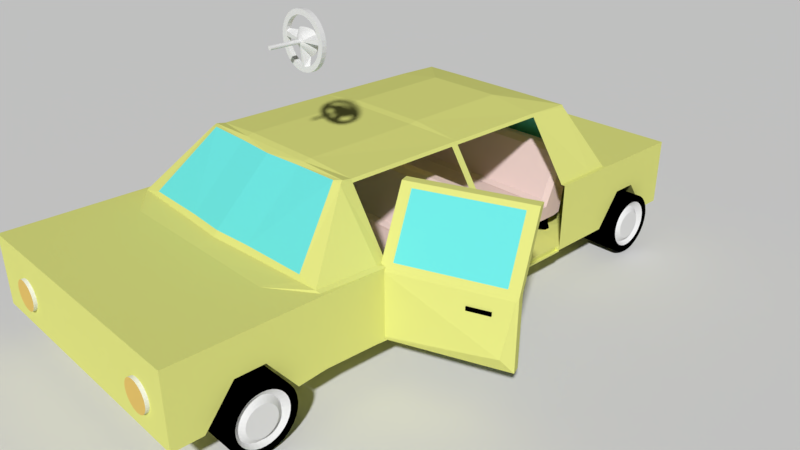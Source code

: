 # Source: simpleCar00.blend  (saved by Blender 2.79.0; exported with 4.5.12 LTS)
import bpy
from mathutils import Matrix  # noqa: F401  (used for matrix-valued properties, if any)

bpy.ops.wm.read_factory_settings(use_empty=True)
scene = bpy.context.scene
scene.name = 'Scene'

# ---- collections
col_collection_1 = bpy.data.collections.new('Collection 1'); scene.collection.children.link(col_collection_1)

# ---- materials (node trees are filled in below, after node groups)
mat_material_003 = bpy.data.materials.new('Material.003')
mat_material_003.alpha_threshold = 0.0
mat_material_003.use_transparent_shadow = False
mat_material_003.diffuse_color = (0.0, 0.0, 0.0, 1.0)
mat_material_003.roughness = 0.5
mat_hubcap = bpy.data.materials.new('hubcap')
mat_hubcap.alpha_threshold = 0.0
mat_hubcap.use_transparent_shadow = False
mat_hubcap.roughness = 0.5
mat_material = bpy.data.materials.new('Material')
mat_material.alpha_threshold = 0.0
mat_material.use_transparent_shadow = False
mat_material.diffuse_color = (0.8, 0.5547, 0.153, 1.0)
mat_material.roughness = 0.5
mat_material.specular_intensity = 0.0
mat_material_001 = bpy.data.materials.new('Material.001')
mat_material_001.alpha_threshold = 0.0
mat_material_001.use_transparent_shadow = False
mat_material_001.roughness = 0.5
mat_gawdyseating = bpy.data.materials.new('gawdySeating')
mat_gawdyseating.alpha_threshold = 0.0
mat_gawdyseating.use_transparent_shadow = False
mat_gawdyseating.diffuse_color = (0.8, 0.6183, 0.5986, 1.0)
mat_gawdyseating.roughness = 0.5
mat_gawdyseating.specular_intensity = 0.0
mat_seatingfeet = bpy.data.materials.new('seatingFeet')
mat_seatingfeet.alpha_threshold = 0.0
mat_seatingfeet.use_transparent_shadow = False
mat_seatingfeet.diffuse_color = (0.0, 0.0, 0.0, 1.0)
mat_seatingfeet.roughness = 0.5
mat_seatingfeet.specular_intensity = 0.0
mat_doorhandle = bpy.data.materials.new('doorHandle')
mat_doorhandle.alpha_threshold = 0.0
mat_doorhandle.use_transparent_shadow = False
mat_doorhandle.diffuse_color = (0.0, 0.0, 0.0, 1.0)
mat_doorhandle.roughness = 0.5
mat_doorhandle.specular_intensity = 0.0
mat_material_002 = bpy.data.materials.new('Material.002')
mat_material_002.alpha_threshold = 0.0
mat_material_002.use_transparent_shadow = False
mat_material_002.diffuse_color = (0.7769, 0.8, 0.2354, 1.0)
mat_material_002.roughness = 0.5
mat_material_002.specular_intensity = 0.0
mat_carwindow = bpy.data.materials.new('carWindow')
mat_carwindow.alpha_threshold = 0.0
mat_carwindow.use_transparent_shadow = False
mat_carwindow.diffuse_color = (0.1586, 0.8, 0.7771, 1.0)
mat_carwindow.roughness = 0.5
mat_carwindow.specular_intensity = 0.0

# ---- material node trees

# ---- world
world_world = bpy.data.worlds.new('World'); scene.world = world_world
world_world.color = (0.05088, 0.05088, 0.05088)
world_world.use_sun_shadow = False
world_world.sun_shadow_jitter_overblur = 0.0
world_world.cycles.sampling_method = 'MANUAL'

# ---- cameras
cam_camera = bpy.data.cameras.new('Camera')
cam_camera.clip_end = 100.0
cam_camera.lens = 35.0
cam_camera.sensor_width = 32.0
cam_camera.sensor_height = 18.0
cam_camera.ortho_scale = 7.314
cam_camera.dof.focus_distance = 0.0
cam_camera.dof.aperture_fstop = 128.0

# ---- meshes
me_cylinder_006 = bpy.data.meshes.new('Cylinder.006')
me_cylinder_006.from_pydata([(0.2845, 0.4998, 5.424), (0.3909, 0.4893, 5.424), (0.4932, 0.4583, 5.424), (0.5875, 0.4079, 5.424), (0.6702, 0.3401, 5.424), (0.738, 0.2574, 5.424), (0.7884, 0.1631, 5.424), (0.8194, 0.06084, 5.424), (0.8299, -0.04556, 5.424), (0.8194, -0.152, 5.424), (0.7884, -0.2543, 5.424), (0.738, -0.3485, 5.424), (0.6702, -0.4312, 5.424), (0.5875, -0.499, 5.424), (0.4932, -0.5494, 5.424), (0.3909, -0.5804, 5.424), (0.2845, -0.5909, 5.424), (0.1781, -0.5804, 5.424), (0.07583, -0.5494, 5.424), (-0.01845, -0.499, 5.424), (-0.1011, -0.4312, 5.424), (-0.1689, -0.3485, 5.424), (-0.2193, -0.2543, 5.424), (-0.2503, -0.152, 5.424), (-0.2608, -0.04556, 5.424), (-0.2503, 0.06084, 5.424), (-0.2193, 0.1631, 5.424), (-0.1689, 0.2574, 5.424), (-0.1011, 0.3401, 5.424), (-0.01845, 0.4079, 5.424), (0.07584, 0.4583, 5.424), (0.1781, 0.4893, 5.424), (0.4843, 1.155, 5.408), (0.2561, 1.178, 5.408), (0.7037, 1.089, 5.408), (0.906, 0.9804, 5.408), (1.083, 0.8349, 5.408), (1.229, 0.6577, 5.408), (1.337, 0.4554, 5.408), (1.403, 0.236, 5.408), (1.426, 0.007737, 5.408), (1.403, -0.2205, 5.408), (1.337, -0.4399, 5.408), (1.229, -0.6422, 5.408), (1.083, -0.8195, 5.408), (0.906, -0.9649, 5.408), (0.7037, -1.073, 5.408), (0.4843, -1.14, 5.408), (0.2561, -1.162, 5.408), (0.02783, -1.14, 5.408), (-0.1916, -1.073, 5.408), (-0.3939, -0.9649, 5.408), (-0.5712, -0.8195, 5.408), (-0.7166, -0.6422, 5.408), (-0.8247, -0.4399, 5.408), (-0.8913, -0.2205, 5.408), (-0.9138, 0.007738, 5.408), (-0.8913, 0.236, 5.408), (-0.8247, 0.4554, 5.408), (-0.7166, 0.6577, 5.408), (-0.5711, 0.8349, 5.408), (-0.3939, 0.9804, 5.408), (-0.1916, 1.089, 5.408), (0.02783, 1.155, 5.408), (0.4336, 0.9002, 5.408), (0.2561, 0.9177, 5.408), (0.6043, 0.8484, 5.408), (0.7616, 0.7644, 5.408), (0.8995, 0.6512, 5.408), (1.013, 0.5133, 5.408), (1.097, 0.356, 5.408), (1.149, 0.1853, 5.408), (1.166, 0.007737, 5.408), (1.149, -0.1698, 5.408), (1.097, -0.3405, 5.408), (1.013, -0.4978, 5.408), (0.8995, -0.6357, 5.408), (0.7616, -0.7489, 5.408), (0.6043, -0.833, 5.408), (0.4336, -0.8847, 5.408), (0.2561, -0.9022, 5.408), (0.07852, -0.8847, 5.408), (-0.09218, -0.833, 5.408), (-0.2495, -0.7489, 5.408), (-0.3874, -0.6357, 5.408), (-0.5006, -0.4978, 5.408), (-0.5847, -0.3405, 5.408), (-0.6364, -0.1698, 5.408), (-0.6539, 0.007738, 5.408), (-0.6364, 0.1853, 5.408), (-0.5847, 0.356, 5.408), (-0.5006, 0.5133, 5.408), (-0.3874, 0.6512, 5.408), (-0.2495, 0.7644, 5.408), (-0.09218, 0.8484, 5.408), (0.07853, 0.9002, 5.408), (0.4298, 0.6848, 5.262), (0.2845, 0.6991, 5.262), (0.5695, 0.6424, 5.262), (0.6983, 0.5736, 5.262), (0.8111, 0.481, 5.262), (0.9037, 0.3682, 5.262), (0.9725, 0.2394, 5.262), (1.015, 0.09972, 5.262), (1.029, -0.04556, 5.262), (1.015, -0.1908, 5.262), (0.9725, -0.3305, 5.262), (0.9037, -0.4593, 5.262), (0.8111, -0.5721, 5.262), (0.6983, -0.6647, 5.262), (0.5695, -0.7335, 5.262), (0.4298, -0.7759, 5.262), (0.2845, -0.7902, 5.262), (0.1393, -0.7759, 5.262), (-0.0004349, -0.7335, 5.262), (-0.1292, -0.6647, 5.262), (-0.242, -0.5721, 5.262), (-0.3346, -0.4593, 5.262), (-0.4034, -0.3305, 5.262), (-0.4458, -0.1908, 5.262), (-0.4601, -0.04555, 5.262), (-0.4458, 0.09972, 5.262), (-0.4034, 0.2394, 5.262), (-0.3346, 0.3682, 5.262), (-0.242, 0.481, 5.262), (-0.1292, 0.5736, 5.262), (-0.0004336, 0.6424, 5.262), (0.1393, 0.6848, 5.262), (0.2561, 1.178, 4.621), (0.2845, 0.4998, 3.817), (0.4843, 1.155, 4.621), (0.3909, 0.4893, 3.817), (0.7037, 1.089, 4.621), (0.4932, 0.4583, 3.817), (0.906, 0.9804, 4.621), (0.5875, 0.4079, 3.817), (1.083, 0.8349, 4.621), (0.6702, 0.3401, 3.817), (1.229, 0.6577, 4.621), (0.738, 0.2574, 3.817), (1.337, 0.4554, 4.621), (0.7884, 0.1631, 3.817), (1.403, 0.236, 4.621), (0.8194, 0.06084, 3.817), (1.426, 0.007737, 4.621), (0.8299, -0.04556, 3.817), (1.403, -0.2205, 4.621), (0.8194, -0.152, 3.817), (1.337, -0.4399, 4.621), (0.7884, -0.2543, 3.817), (1.229, -0.6422, 4.621), (0.738, -0.3485, 3.817), (1.083, -0.8195, 4.621), (0.6702, -0.4312, 3.817), (0.906, -0.9649, 4.621), (0.5875, -0.499, 3.817), (0.7037, -1.073, 4.621), (0.4932, -0.5494, 3.817), (0.4843, -1.14, 4.621), (0.3909, -0.5804, 3.817), (0.2561, -1.162, 4.621), (0.2845, -0.5909, 3.817), (0.02783, -1.14, 4.621), (0.1781, -0.5804, 3.817), (-0.1916, -1.073, 4.621), (0.07583, -0.5494, 3.817), (-0.3939, -0.9649, 4.621), (-0.01845, -0.499, 3.817), (-0.5712, -0.8195, 4.621), (-0.1011, -0.4312, 3.817), (-0.7166, -0.6422, 4.621), (-0.1689, -0.3485, 3.817), (-0.8247, -0.4399, 4.621), (-0.2193, -0.2543, 3.817), (-0.8913, -0.2205, 4.621), (-0.2503, -0.152, 3.817), (-0.9138, 0.007738, 4.621), (-0.2608, -0.04556, 3.817), (-0.8913, 0.236, 4.621), (-0.2503, 0.06084, 3.817), (-0.8247, 0.4554, 4.621), (-0.2193, 0.1631, 3.817), (-0.7166, 0.6577, 4.621), (-0.1689, 0.2574, 3.817), (-0.5711, 0.8349, 4.621), (-0.1011, 0.3401, 3.817), (-0.3939, 0.9804, 4.621), (-0.01845, 0.4079, 3.817), (-0.1916, 1.089, 4.621), (0.07584, 0.4583, 3.817), (0.02783, 1.155, 4.621), (0.1781, 0.4893, 3.817), (0.4843, 1.155, 3.834), (0.2561, 1.178, 3.834), (0.7037, 1.089, 3.834), (0.906, 0.9804, 3.834), (1.083, 0.8349, 3.834), (1.229, 0.6577, 3.834), (1.337, 0.4554, 3.834), (1.403, 0.236, 3.834), (1.426, 0.007737, 3.834), (1.403, -0.2205, 3.834), (1.337, -0.4399, 3.834), (1.229, -0.6422, 3.834), (1.083, -0.8195, 3.834), (0.906, -0.9649, 3.834), (0.7037, -1.073, 3.834), (0.4843, -1.14, 3.834), (0.2561, -1.162, 3.834), (0.02783, -1.14, 3.834), (-0.1916, -1.073, 3.834), (-0.3939, -0.9649, 3.834), (-0.5712, -0.8195, 3.834), (-0.7166, -0.6422, 3.834), (-0.8247, -0.4399, 3.834), (-0.8913, -0.2205, 3.834), (-0.9138, 0.007738, 3.834), (-0.8913, 0.236, 3.834), (-0.8247, 0.4554, 3.834), (-0.7166, 0.6577, 3.834), (-0.5711, 0.8349, 3.834), (-0.3939, 0.9804, 3.834), (-0.1916, 1.089, 3.834), (0.02783, 1.155, 3.834), (0.4336, 0.9002, 3.834), (0.2561, 0.9177, 3.834), (0.6043, 0.8484, 3.834), (0.7616, 0.7644, 3.834), (0.8995, 0.6512, 3.834), (1.013, 0.5133, 3.834), (1.097, 0.356, 3.834), (1.149, 0.1853, 3.834), (1.166, 0.007737, 3.834), (1.149, -0.1698, 3.834), (1.097, -0.3405, 3.834), (1.013, -0.4978, 3.834), (0.8995, -0.6357, 3.834), (0.7616, -0.7489, 3.834), (0.6043, -0.833, 3.834), (0.4336, -0.8847, 3.834), (0.2561, -0.9022, 3.834), (0.07852, -0.8847, 3.834), (-0.09218, -0.833, 3.834), (-0.2495, -0.7489, 3.834), (-0.3874, -0.6357, 3.834), (-0.5006, -0.4978, 3.834), (-0.5847, -0.3405, 3.834), (-0.6364, -0.1698, 3.834), (-0.6539, 0.007738, 3.834), (-0.6364, 0.1853, 3.834), (-0.5847, 0.356, 3.834), (-0.5006, 0.5133, 3.834), (-0.3874, 0.6512, 3.834), (-0.2495, 0.7644, 3.834), (-0.09218, 0.8484, 3.834), (0.07853, 0.9002, 3.834), (0.4298, 0.6848, 3.979), (0.2845, 0.6991, 3.979), (0.5695, 0.6424, 3.979), (0.6983, 0.5736, 3.979), (0.8111, 0.481, 3.979), (0.9037, 0.3682, 3.979), (0.9725, 0.2394, 3.979), (1.015, 0.09972, 3.979), (1.029, -0.04556, 3.979), (1.015, -0.1908, 3.979), (0.9725, -0.3305, 3.979), (0.9037, -0.4593, 3.979), (0.8111, -0.5721, 3.979), (0.6983, -0.6647, 3.979), (0.5695, -0.7335, 3.979), (0.4298, -0.7759, 3.979), (0.2845, -0.7902, 3.979), (0.1393, -0.7759, 3.979), (-0.0004349, -0.7335, 3.979), (-0.1292, -0.6647, 3.979), (-0.242, -0.5721, 3.979), (-0.3346, -0.4593, 3.979), (-0.4034, -0.3305, 3.979), (-0.4458, -0.1908, 3.979), (-0.4601, -0.04555, 3.979), (-0.4458, 0.09972, 3.979), (-0.4034, 0.2394, 3.979), (-0.3346, 0.3682, 3.979), (-0.242, 0.481, 3.979), (-0.1292, 0.5736, 3.979), (-0.0004336, 0.6424, 3.979), (0.1393, 0.6848, 3.979)], [], [(128, 33, 32, 130), (130, 32, 34, 132), (132, 34, 35, 134), (134, 35, 36, 136), (136, 36, 37, 138), (138, 37, 38, 140), (140, 38, 39, 142), (142, 39, 40, 144), (144, 40, 41, 146), (146, 41, 42, 148), (148, 42, 43, 150), (150, 43, 44, 152), (152, 44, 45, 154), (154, 45, 46, 156), (156, 46, 47, 158), (158, 47, 48, 160), (160, 48, 49, 162), (162, 49, 50, 164), (164, 50, 51, 166), (166, 51, 52, 168), (168, 52, 53, 170), (170, 53, 54, 172), (172, 54, 55, 174), (174, 55, 56, 176), (176, 56, 57, 178), (178, 57, 58, 180), (180, 58, 59, 182), (182, 59, 60, 184), (184, 60, 61, 186), (186, 61, 62, 188), (1, 0, 31, 30, 29, 28, 27, 26, 25, 24, 23, 22, 21, 20, 19, 18, 17, 16, 15, 14, 13, 12, 11, 10, 9, 8, 7, 6, 5, 4, 3, 2), (188, 62, 63, 190), (190, 63, 33, 128), (65, 64, 32, 33), (64, 66, 34, 32), (66, 67, 35, 34), (67, 68, 36, 35), (68, 69, 37, 36), (69, 70, 38, 37), (70, 71, 39, 38), (71, 72, 40, 39), (72, 73, 41, 40), (73, 74, 42, 41), (74, 75, 43, 42), (75, 76, 44, 43), (76, 77, 45, 44), (77, 78, 46, 45), (78, 79, 47, 46), (79, 80, 48, 47), (80, 81, 49, 48), (81, 82, 50, 49), (82, 83, 51, 50), (83, 84, 52, 51), (84, 85, 53, 52), (85, 86, 54, 53), (86, 87, 55, 54), (87, 88, 56, 55), (88, 89, 57, 56), (89, 90, 58, 57), (90, 91, 59, 58), (91, 92, 60, 59), (92, 93, 61, 60), (93, 94, 62, 61), (94, 95, 63, 62), (95, 65, 33, 63), (97, 96, 64, 65), (96, 98, 66, 64), (98, 99, 67, 66), (99, 100, 68, 67), (100, 101, 69, 68), (101, 102, 70, 69), (102, 103, 71, 70), (103, 104, 72, 71), (104, 105, 73, 72), (105, 106, 74, 73), (106, 107, 75, 74), (107, 108, 76, 75), (108, 109, 77, 76), (109, 110, 78, 77), (110, 111, 79, 78), (111, 112, 80, 79), (112, 113, 81, 80), (113, 114, 82, 81), (114, 115, 83, 82), (115, 116, 84, 83), (116, 117, 85, 84), (117, 118, 86, 85), (118, 119, 87, 86), (119, 120, 88, 87), (120, 121, 89, 88), (121, 122, 90, 89), (122, 123, 91, 90), (123, 124, 92, 91), (124, 125, 93, 92), (125, 126, 94, 93), (126, 127, 95, 94), (127, 97, 65, 95), (0, 1, 96, 97), (1, 2, 98, 96), (2, 3, 99, 98), (3, 4, 100, 99), (4, 5, 101, 100), (5, 6, 102, 101), (6, 7, 103, 102), (7, 8, 104, 103), (8, 9, 105, 104), (9, 10, 106, 105), (10, 11, 107, 106), (11, 12, 108, 107), (12, 13, 109, 108), (13, 14, 110, 109), (14, 15, 111, 110), (15, 16, 112, 111), (16, 17, 113, 112), (17, 18, 114, 113), (18, 19, 115, 114), (19, 20, 116, 115), (20, 21, 117, 116), (21, 22, 118, 117), (22, 23, 119, 118), (23, 24, 120, 119), (24, 25, 121, 120), (25, 26, 122, 121), (26, 27, 123, 122), (27, 28, 124, 123), (28, 29, 125, 124), (29, 30, 126, 125), (30, 31, 127, 126), (31, 0, 97, 127), (128, 130, 192, 193), (130, 132, 194, 192), (132, 134, 195, 194), (134, 136, 196, 195), (136, 138, 197, 196), (138, 140, 198, 197), (140, 142, 199, 198), (142, 144, 200, 199), (144, 146, 201, 200), (146, 148, 202, 201), (148, 150, 203, 202), (150, 152, 204, 203), (152, 154, 205, 204), (154, 156, 206, 205), (156, 158, 207, 206), (158, 160, 208, 207), (160, 162, 209, 208), (162, 164, 210, 209), (164, 166, 211, 210), (166, 168, 212, 211), (168, 170, 213, 212), (170, 172, 214, 213), (172, 174, 215, 214), (174, 176, 216, 215), (176, 178, 217, 216), (178, 180, 218, 217), (180, 182, 219, 218), (182, 184, 220, 219), (184, 186, 221, 220), (186, 188, 222, 221), (131, 133, 135, 137, 139, 141, 143, 145, 147, 149, 151, 153, 155, 157, 159, 161, 163, 165, 167, 169, 171, 173, 175, 177, 179, 181, 183, 185, 187, 189, 191, 129), (188, 190, 223, 222), (190, 128, 193, 223), (128, 190, 188, 186, 184, 182, 180, 178, 176, 174, 172, 170, 168, 166, 164, 162, 160, 158, 156, 154, 152, 150, 148, 146, 144, 142, 140, 138, 136, 134, 132, 130), (225, 193, 192, 224), (224, 192, 194, 226), (226, 194, 195, 227), (227, 195, 196, 228), (228, 196, 197, 229), (229, 197, 198, 230), (230, 198, 199, 231), (231, 199, 200, 232), (232, 200, 201, 233), (233, 201, 202, 234), (234, 202, 203, 235), (235, 203, 204, 236), (236, 204, 205, 237), (237, 205, 206, 238), (238, 206, 207, 239), (239, 207, 208, 240), (240, 208, 209, 241), (241, 209, 210, 242), (242, 210, 211, 243), (243, 211, 212, 244), (244, 212, 213, 245), (245, 213, 214, 246), (246, 214, 215, 247), (247, 215, 216, 248), (248, 216, 217, 249), (249, 217, 218, 250), (250, 218, 219, 251), (251, 219, 220, 252), (252, 220, 221, 253), (253, 221, 222, 254), (254, 222, 223, 255), (255, 223, 193, 225), (257, 225, 224, 256), (256, 224, 226, 258), (258, 226, 227, 259), (259, 227, 228, 260), (260, 228, 229, 261), (261, 229, 230, 262), (262, 230, 231, 263), (263, 231, 232, 264), (264, 232, 233, 265), (265, 233, 234, 266), (266, 234, 235, 267), (267, 235, 236, 268), (268, 236, 237, 269), (269, 237, 238, 270), (270, 238, 239, 271), (271, 239, 240, 272), (272, 240, 241, 273), (273, 241, 242, 274), (274, 242, 243, 275), (275, 243, 244, 276), (276, 244, 245, 277), (277, 245, 246, 278), (278, 246, 247, 279), (279, 247, 248, 280), (280, 248, 249, 281), (281, 249, 250, 282), (282, 250, 251, 283), (283, 251, 252, 284), (284, 252, 253, 285), (285, 253, 254, 286), (286, 254, 255, 287), (287, 255, 225, 257), (129, 257, 256, 131), (131, 256, 258, 133), (133, 258, 259, 135), (135, 259, 260, 137), (137, 260, 261, 139), (139, 261, 262, 141), (141, 262, 263, 143), (143, 263, 264, 145), (145, 264, 265, 147), (147, 265, 266, 149), (149, 266, 267, 151), (151, 267, 268, 153), (153, 268, 269, 155), (155, 269, 270, 157), (157, 270, 271, 159), (159, 271, 272, 161), (161, 272, 273, 163), (163, 273, 274, 165), (165, 274, 275, 167), (167, 275, 276, 169), (169, 276, 277, 171), (171, 277, 278, 173), (173, 278, 279, 175), (175, 279, 280, 177), (177, 280, 281, 179), (179, 281, 282, 181), (181, 282, 283, 183), (183, 283, 284, 185), (185, 284, 285, 187), (187, 285, 286, 189), (189, 286, 287, 191), (191, 287, 257, 129)])
me_cylinder_006.polygons.foreach_set('material_index', [0, 0, 0, 0, 0, 0, 0, 0, 0, 0, 0, 0, 0, 0, 0, 0, 0, 0, 0, 0, 0, 0, 0, 0, 0, 0, 0, 0, 0, 0, 1, 0, 0, 0, 0, 0, 0, 0, 0, 0, 0, 0, 0, 0, 0, 0, 0, 0, 0, 0, 0, 0, 0, 0, 0, 0, 0, 0, 0, 0, 0, 0, 0, 0, 0, 1, 1, 1, 1, 1, 1, 1, 1, 1, 1, 1, 1, 1, 1, 1, 1, 1, 1, 1, 1, 1, 1, 1, 1, 1, 1, 1, 1, 1, 1, 1, 1, 1, 1, 1, 1, 1, 1, 1, 1, 1, 1, 1, 1, 1, 1, 1, 1, 1, 1, 1, 1, 1, 1, 1, 1, 1, 1, 1, 1, 1, 1, 1, 1, 0, 0, 0, 0, 0, 0, 0, 0, 0, 0, 0, 0, 0, 0, 0, 0, 0, 0, 0, 0, 0, 0, 0, 0, 0, 0, 0, 0, 0, 0, 1, 0, 0, 1, 0, 0, 0, 0, 0, 0, 0, 0, 0, 0, 0, 0, 0, 0, 0, 0, 0, 0, 0, 0, 0, 0, 0, 0, 0, 0, 0, 0, 0, 0, 0, 0, 1, 1, 1, 1, 1, 1, 1, 1, 1, 1, 1, 1, 1, 1, 1, 1, 1, 1, 1, 1, 1, 1, 1, 1, 1, 1, 1, 1, 1, 1, 1, 1, 1, 1, 1, 1, 1, 1, 1, 1, 1, 1, 1, 1, 1, 1, 1, 1, 1, 1, 1, 1, 1, 1, 1, 1, 1, 1, 1, 1, 1, 1, 1, 1])
me_cylinder_006.materials.append(mat_material_003)
me_cylinder_006.materials.append(mat_hubcap)
me_cylinder_006.use_remesh_preserve_volume = False
me_cylinder_006.use_remesh_preserve_attributes = False
me_cylinder_006.use_mirror_vertex_groups = False
me_cylinder_006.update()
me_cylinder_005 = bpy.data.meshes.new('Cylinder.005')
me_cylinder_005.from_pydata([(0.2845, 0.4998, 5.424), (0.3909, 0.4893, 5.424), (0.4932, 0.4583, 5.424), (0.5875, 0.4079, 5.424), (0.6702, 0.3401, 5.424), (0.738, 0.2574, 5.424), (0.7884, 0.1631, 5.424), (0.8194, 0.06084, 5.424), (0.8299, -0.04556, 5.424), (0.8194, -0.152, 5.424), (0.7884, -0.2543, 5.424), (0.738, -0.3485, 5.424), (0.6702, -0.4312, 5.424), (0.5875, -0.499, 5.424), (0.4932, -0.5494, 5.424), (0.3909, -0.5804, 5.424), (0.2845, -0.5909, 5.424), (0.1781, -0.5804, 5.424), (0.07583, -0.5494, 5.424), (-0.01845, -0.499, 5.424), (-0.1011, -0.4312, 5.424), (-0.1689, -0.3485, 5.424), (-0.2193, -0.2543, 5.424), (-0.2503, -0.152, 5.424), (-0.2608, -0.04556, 5.424), (-0.2503, 0.06084, 5.424), (-0.2193, 0.1631, 5.424), (-0.1689, 0.2574, 5.424), (-0.1011, 0.3401, 5.424), (-0.01845, 0.4079, 5.424), (0.07584, 0.4583, 5.424), (0.1781, 0.4893, 5.424), (0.4843, 1.155, 5.408), (0.2561, 1.178, 5.408), (0.7037, 1.089, 5.408), (0.906, 0.9804, 5.408), (1.083, 0.8349, 5.408), (1.229, 0.6577, 5.408), (1.337, 0.4554, 5.408), (1.403, 0.236, 5.408), (1.426, 0.007737, 5.408), (1.403, -0.2205, 5.408), (1.337, -0.4399, 5.408), (1.229, -0.6422, 5.408), (1.083, -0.8195, 5.408), (0.906, -0.9649, 5.408), (0.7037, -1.073, 5.408), (0.4843, -1.14, 5.408), (0.2561, -1.162, 5.408), (0.02783, -1.14, 5.408), (-0.1916, -1.073, 5.408), (-0.3939, -0.9649, 5.408), (-0.5712, -0.8195, 5.408), (-0.7166, -0.6422, 5.408), (-0.8247, -0.4399, 5.408), (-0.8913, -0.2205, 5.408), (-0.9138, 0.007738, 5.408), (-0.8913, 0.236, 5.408), (-0.8247, 0.4554, 5.408), (-0.7166, 0.6577, 5.408), (-0.5711, 0.8349, 5.408), (-0.3939, 0.9804, 5.408), (-0.1916, 1.089, 5.408), (0.02783, 1.155, 5.408), (0.4336, 0.9002, 5.408), (0.2561, 0.9177, 5.408), (0.6043, 0.8484, 5.408), (0.7616, 0.7644, 5.408), (0.8995, 0.6512, 5.408), (1.013, 0.5133, 5.408), (1.097, 0.356, 5.408), (1.149, 0.1853, 5.408), (1.166, 0.007737, 5.408), (1.149, -0.1698, 5.408), (1.097, -0.3405, 5.408), (1.013, -0.4978, 5.408), (0.8995, -0.6357, 5.408), (0.7616, -0.7489, 5.408), (0.6043, -0.833, 5.408), (0.4336, -0.8847, 5.408), (0.2561, -0.9022, 5.408), (0.07852, -0.8847, 5.408), (-0.09218, -0.833, 5.408), (-0.2495, -0.7489, 5.408), (-0.3874, -0.6357, 5.408), (-0.5006, -0.4978, 5.408), (-0.5847, -0.3405, 5.408), (-0.6364, -0.1698, 5.408), (-0.6539, 0.007738, 5.408), (-0.6364, 0.1853, 5.408), (-0.5847, 0.356, 5.408), (-0.5006, 0.5133, 5.408), (-0.3874, 0.6512, 5.408), (-0.2495, 0.7644, 5.408), (-0.09218, 0.8484, 5.408), (0.07853, 0.9002, 5.408), (0.4298, 0.6848, 5.262), (0.2845, 0.6991, 5.262), (0.5695, 0.6424, 5.262), (0.6983, 0.5736, 5.262), (0.8111, 0.481, 5.262), (0.9037, 0.3682, 5.262), (0.9725, 0.2394, 5.262), (1.015, 0.09972, 5.262), (1.029, -0.04556, 5.262), (1.015, -0.1908, 5.262), (0.9725, -0.3305, 5.262), (0.9037, -0.4593, 5.262), (0.8111, -0.5721, 5.262), (0.6983, -0.6647, 5.262), (0.5695, -0.7335, 5.262), (0.4298, -0.7759, 5.262), (0.2845, -0.7902, 5.262), (0.1393, -0.7759, 5.262), (-0.0004349, -0.7335, 5.262), (-0.1292, -0.6647, 5.262), (-0.242, -0.5721, 5.262), (-0.3346, -0.4593, 5.262), (-0.4034, -0.3305, 5.262), (-0.4458, -0.1908, 5.262), (-0.4601, -0.04555, 5.262), (-0.4458, 0.09972, 5.262), (-0.4034, 0.2394, 5.262), (-0.3346, 0.3682, 5.262), (-0.242, 0.481, 5.262), (-0.1292, 0.5736, 5.262), (-0.0004336, 0.6424, 5.262), (0.1393, 0.6848, 5.262), (0.2561, 1.178, 4.621), (0.2845, 0.4998, 3.817), (0.4843, 1.155, 4.621), (0.3909, 0.4893, 3.817), (0.7037, 1.089, 4.621), (0.4932, 0.4583, 3.817), (0.906, 0.9804, 4.621), (0.5875, 0.4079, 3.817), (1.083, 0.8349, 4.621), (0.6702, 0.3401, 3.817), (1.229, 0.6577, 4.621), (0.738, 0.2574, 3.817), (1.337, 0.4554, 4.621), (0.7884, 0.1631, 3.817), (1.403, 0.236, 4.621), (0.8194, 0.06084, 3.817), (1.426, 0.007737, 4.621), (0.8299, -0.04556, 3.817), (1.403, -0.2205, 4.621), (0.8194, -0.152, 3.817), (1.337, -0.4399, 4.621), (0.7884, -0.2543, 3.817), (1.229, -0.6422, 4.621), (0.738, -0.3485, 3.817), (1.083, -0.8195, 4.621), (0.6702, -0.4312, 3.817), (0.906, -0.9649, 4.621), (0.5875, -0.499, 3.817), (0.7037, -1.073, 4.621), (0.4932, -0.5494, 3.817), (0.4843, -1.14, 4.621), (0.3909, -0.5804, 3.817), (0.2561, -1.162, 4.621), (0.2845, -0.5909, 3.817), (0.02783, -1.14, 4.621), (0.1781, -0.5804, 3.817), (-0.1916, -1.073, 4.621), (0.07583, -0.5494, 3.817), (-0.3939, -0.9649, 4.621), (-0.01845, -0.499, 3.817), (-0.5712, -0.8195, 4.621), (-0.1011, -0.4312, 3.817), (-0.7166, -0.6422, 4.621), (-0.1689, -0.3485, 3.817), (-0.8247, -0.4399, 4.621), (-0.2193, -0.2543, 3.817), (-0.8913, -0.2205, 4.621), (-0.2503, -0.152, 3.817), (-0.9138, 0.007738, 4.621), (-0.2608, -0.04556, 3.817), (-0.8913, 0.236, 4.621), (-0.2503, 0.06084, 3.817), (-0.8247, 0.4554, 4.621), (-0.2193, 0.1631, 3.817), (-0.7166, 0.6577, 4.621), (-0.1689, 0.2574, 3.817), (-0.5711, 0.8349, 4.621), (-0.1011, 0.3401, 3.817), (-0.3939, 0.9804, 4.621), (-0.01845, 0.4079, 3.817), (-0.1916, 1.089, 4.621), (0.07584, 0.4583, 3.817), (0.02783, 1.155, 4.621), (0.1781, 0.4893, 3.817), (0.4843, 1.155, 3.834), (0.2561, 1.178, 3.834), (0.7037, 1.089, 3.834), (0.906, 0.9804, 3.834), (1.083, 0.8349, 3.834), (1.229, 0.6577, 3.834), (1.337, 0.4554, 3.834), (1.403, 0.236, 3.834), (1.426, 0.007737, 3.834), (1.403, -0.2205, 3.834), (1.337, -0.4399, 3.834), (1.229, -0.6422, 3.834), (1.083, -0.8195, 3.834), (0.906, -0.9649, 3.834), (0.7037, -1.073, 3.834), (0.4843, -1.14, 3.834), (0.2561, -1.162, 3.834), (0.02783, -1.14, 3.834), (-0.1916, -1.073, 3.834), (-0.3939, -0.9649, 3.834), (-0.5712, -0.8195, 3.834), (-0.7166, -0.6422, 3.834), (-0.8247, -0.4399, 3.834), (-0.8913, -0.2205, 3.834), (-0.9138, 0.007738, 3.834), (-0.8913, 0.236, 3.834), (-0.8247, 0.4554, 3.834), (-0.7166, 0.6577, 3.834), (-0.5711, 0.8349, 3.834), (-0.3939, 0.9804, 3.834), (-0.1916, 1.089, 3.834), (0.02783, 1.155, 3.834), (0.4336, 0.9002, 3.834), (0.2561, 0.9177, 3.834), (0.6043, 0.8484, 3.834), (0.7616, 0.7644, 3.834), (0.8995, 0.6512, 3.834), (1.013, 0.5133, 3.834), (1.097, 0.356, 3.834), (1.149, 0.1853, 3.834), (1.166, 0.007737, 3.834), (1.149, -0.1698, 3.834), (1.097, -0.3405, 3.834), (1.013, -0.4978, 3.834), (0.8995, -0.6357, 3.834), (0.7616, -0.7489, 3.834), (0.6043, -0.833, 3.834), (0.4336, -0.8847, 3.834), (0.2561, -0.9022, 3.834), (0.07852, -0.8847, 3.834), (-0.09218, -0.833, 3.834), (-0.2495, -0.7489, 3.834), (-0.3874, -0.6357, 3.834), (-0.5006, -0.4978, 3.834), (-0.5847, -0.3405, 3.834), (-0.6364, -0.1698, 3.834), (-0.6539, 0.007738, 3.834), (-0.6364, 0.1853, 3.834), (-0.5847, 0.356, 3.834), (-0.5006, 0.5133, 3.834), (-0.3874, 0.6512, 3.834), (-0.2495, 0.7644, 3.834), (-0.09218, 0.8484, 3.834), (0.07853, 0.9002, 3.834), (0.4298, 0.6848, 3.979), (0.2845, 0.6991, 3.979), (0.5695, 0.6424, 3.979), (0.6983, 0.5736, 3.979), (0.8111, 0.481, 3.979), (0.9037, 0.3682, 3.979), (0.9725, 0.2394, 3.979), (1.015, 0.09972, 3.979), (1.029, -0.04556, 3.979), (1.015, -0.1908, 3.979), (0.9725, -0.3305, 3.979), (0.9037, -0.4593, 3.979), (0.8111, -0.5721, 3.979), (0.6983, -0.6647, 3.979), (0.5695, -0.7335, 3.979), (0.4298, -0.7759, 3.979), (0.2845, -0.7902, 3.979), (0.1393, -0.7759, 3.979), (-0.0004349, -0.7335, 3.979), (-0.1292, -0.6647, 3.979), (-0.242, -0.5721, 3.979), (-0.3346, -0.4593, 3.979), (-0.4034, -0.3305, 3.979), (-0.4458, -0.1908, 3.979), (-0.4601, -0.04555, 3.979), (-0.4458, 0.09972, 3.979), (-0.4034, 0.2394, 3.979), (-0.3346, 0.3682, 3.979), (-0.242, 0.481, 3.979), (-0.1292, 0.5736, 3.979), (-0.0004336, 0.6424, 3.979), (0.1393, 0.6848, 3.979)], [], [(128, 33, 32, 130), (130, 32, 34, 132), (132, 34, 35, 134), (134, 35, 36, 136), (136, 36, 37, 138), (138, 37, 38, 140), (140, 38, 39, 142), (142, 39, 40, 144), (144, 40, 41, 146), (146, 41, 42, 148), (148, 42, 43, 150), (150, 43, 44, 152), (152, 44, 45, 154), (154, 45, 46, 156), (156, 46, 47, 158), (158, 47, 48, 160), (160, 48, 49, 162), (162, 49, 50, 164), (164, 50, 51, 166), (166, 51, 52, 168), (168, 52, 53, 170), (170, 53, 54, 172), (172, 54, 55, 174), (174, 55, 56, 176), (176, 56, 57, 178), (178, 57, 58, 180), (180, 58, 59, 182), (182, 59, 60, 184), (184, 60, 61, 186), (186, 61, 62, 188), (1, 0, 31, 30, 29, 28, 27, 26, 25, 24, 23, 22, 21, 20, 19, 18, 17, 16, 15, 14, 13, 12, 11, 10, 9, 8, 7, 6, 5, 4, 3, 2), (188, 62, 63, 190), (190, 63, 33, 128), (65, 64, 32, 33), (64, 66, 34, 32), (66, 67, 35, 34), (67, 68, 36, 35), (68, 69, 37, 36), (69, 70, 38, 37), (70, 71, 39, 38), (71, 72, 40, 39), (72, 73, 41, 40), (73, 74, 42, 41), (74, 75, 43, 42), (75, 76, 44, 43), (76, 77, 45, 44), (77, 78, 46, 45), (78, 79, 47, 46), (79, 80, 48, 47), (80, 81, 49, 48), (81, 82, 50, 49), (82, 83, 51, 50), (83, 84, 52, 51), (84, 85, 53, 52), (85, 86, 54, 53), (86, 87, 55, 54), (87, 88, 56, 55), (88, 89, 57, 56), (89, 90, 58, 57), (90, 91, 59, 58), (91, 92, 60, 59), (92, 93, 61, 60), (93, 94, 62, 61), (94, 95, 63, 62), (95, 65, 33, 63), (97, 96, 64, 65), (96, 98, 66, 64), (98, 99, 67, 66), (99, 100, 68, 67), (100, 101, 69, 68), (101, 102, 70, 69), (102, 103, 71, 70), (103, 104, 72, 71), (104, 105, 73, 72), (105, 106, 74, 73), (106, 107, 75, 74), (107, 108, 76, 75), (108, 109, 77, 76), (109, 110, 78, 77), (110, 111, 79, 78), (111, 112, 80, 79), (112, 113, 81, 80), (113, 114, 82, 81), (114, 115, 83, 82), (115, 116, 84, 83), (116, 117, 85, 84), (117, 118, 86, 85), (118, 119, 87, 86), (119, 120, 88, 87), (120, 121, 89, 88), (121, 122, 90, 89), (122, 123, 91, 90), (123, 124, 92, 91), (124, 125, 93, 92), (125, 126, 94, 93), (126, 127, 95, 94), (127, 97, 65, 95), (0, 1, 96, 97), (1, 2, 98, 96), (2, 3, 99, 98), (3, 4, 100, 99), (4, 5, 101, 100), (5, 6, 102, 101), (6, 7, 103, 102), (7, 8, 104, 103), (8, 9, 105, 104), (9, 10, 106, 105), (10, 11, 107, 106), (11, 12, 108, 107), (12, 13, 109, 108), (13, 14, 110, 109), (14, 15, 111, 110), (15, 16, 112, 111), (16, 17, 113, 112), (17, 18, 114, 113), (18, 19, 115, 114), (19, 20, 116, 115), (20, 21, 117, 116), (21, 22, 118, 117), (22, 23, 119, 118), (23, 24, 120, 119), (24, 25, 121, 120), (25, 26, 122, 121), (26, 27, 123, 122), (27, 28, 124, 123), (28, 29, 125, 124), (29, 30, 126, 125), (30, 31, 127, 126), (31, 0, 97, 127), (128, 130, 192, 193), (130, 132, 194, 192), (132, 134, 195, 194), (134, 136, 196, 195), (136, 138, 197, 196), (138, 140, 198, 197), (140, 142, 199, 198), (142, 144, 200, 199), (144, 146, 201, 200), (146, 148, 202, 201), (148, 150, 203, 202), (150, 152, 204, 203), (152, 154, 205, 204), (154, 156, 206, 205), (156, 158, 207, 206), (158, 160, 208, 207), (160, 162, 209, 208), (162, 164, 210, 209), (164, 166, 211, 210), (166, 168, 212, 211), (168, 170, 213, 212), (170, 172, 214, 213), (172, 174, 215, 214), (174, 176, 216, 215), (176, 178, 217, 216), (178, 180, 218, 217), (180, 182, 219, 218), (182, 184, 220, 219), (184, 186, 221, 220), (186, 188, 222, 221), (131, 133, 135, 137, 139, 141, 143, 145, 147, 149, 151, 153, 155, 157, 159, 161, 163, 165, 167, 169, 171, 173, 175, 177, 179, 181, 183, 185, 187, 189, 191, 129), (188, 190, 223, 222), (190, 128, 193, 223), (128, 190, 188, 186, 184, 182, 180, 178, 176, 174, 172, 170, 168, 166, 164, 162, 160, 158, 156, 154, 152, 150, 148, 146, 144, 142, 140, 138, 136, 134, 132, 130), (225, 193, 192, 224), (224, 192, 194, 226), (226, 194, 195, 227), (227, 195, 196, 228), (228, 196, 197, 229), (229, 197, 198, 230), (230, 198, 199, 231), (231, 199, 200, 232), (232, 200, 201, 233), (233, 201, 202, 234), (234, 202, 203, 235), (235, 203, 204, 236), (236, 204, 205, 237), (237, 205, 206, 238), (238, 206, 207, 239), (239, 207, 208, 240), (240, 208, 209, 241), (241, 209, 210, 242), (242, 210, 211, 243), (243, 211, 212, 244), (244, 212, 213, 245), (245, 213, 214, 246), (246, 214, 215, 247), (247, 215, 216, 248), (248, 216, 217, 249), (249, 217, 218, 250), (250, 218, 219, 251), (251, 219, 220, 252), (252, 220, 221, 253), (253, 221, 222, 254), (254, 222, 223, 255), (255, 223, 193, 225), (257, 225, 224, 256), (256, 224, 226, 258), (258, 226, 227, 259), (259, 227, 228, 260), (260, 228, 229, 261), (261, 229, 230, 262), (262, 230, 231, 263), (263, 231, 232, 264), (264, 232, 233, 265), (265, 233, 234, 266), (266, 234, 235, 267), (267, 235, 236, 268), (268, 236, 237, 269), (269, 237, 238, 270), (270, 238, 239, 271), (271, 239, 240, 272), (272, 240, 241, 273), (273, 241, 242, 274), (274, 242, 243, 275), (275, 243, 244, 276), (276, 244, 245, 277), (277, 245, 246, 278), (278, 246, 247, 279), (279, 247, 248, 280), (280, 248, 249, 281), (281, 249, 250, 282), (282, 250, 251, 283), (283, 251, 252, 284), (284, 252, 253, 285), (285, 253, 254, 286), (286, 254, 255, 287), (287, 255, 225, 257), (129, 257, 256, 131), (131, 256, 258, 133), (133, 258, 259, 135), (135, 259, 260, 137), (137, 260, 261, 139), (139, 261, 262, 141), (141, 262, 263, 143), (143, 263, 264, 145), (145, 264, 265, 147), (147, 265, 266, 149), (149, 266, 267, 151), (151, 267, 268, 153), (153, 268, 269, 155), (155, 269, 270, 157), (157, 270, 271, 159), (159, 271, 272, 161), (161, 272, 273, 163), (163, 273, 274, 165), (165, 274, 275, 167), (167, 275, 276, 169), (169, 276, 277, 171), (171, 277, 278, 173), (173, 278, 279, 175), (175, 279, 280, 177), (177, 280, 281, 179), (179, 281, 282, 181), (181, 282, 283, 183), (183, 283, 284, 185), (185, 284, 285, 187), (187, 285, 286, 189), (189, 286, 287, 191), (191, 287, 257, 129)])
me_cylinder_005.polygons.foreach_set('material_index', [0, 0, 0, 0, 0, 0, 0, 0, 0, 0, 0, 0, 0, 0, 0, 0, 0, 0, 0, 0, 0, 0, 0, 0, 0, 0, 0, 0, 0, 0, 1, 0, 0, 0, 0, 0, 0, 0, 0, 0, 0, 0, 0, 0, 0, 0, 0, 0, 0, 0, 0, 0, 0, 0, 0, 0, 0, 0, 0, 0, 0, 0, 0, 0, 0, 1, 1, 1, 1, 1, 1, 1, 1, 1, 1, 1, 1, 1, 1, 1, 1, 1, 1, 1, 1, 1, 1, 1, 1, 1, 1, 1, 1, 1, 1, 1, 1, 1, 1, 1, 1, 1, 1, 1, 1, 1, 1, 1, 1, 1, 1, 1, 1, 1, 1, 1, 1, 1, 1, 1, 1, 1, 1, 1, 1, 1, 1, 1, 1, 0, 0, 0, 0, 0, 0, 0, 0, 0, 0, 0, 0, 0, 0, 0, 0, 0, 0, 0, 0, 0, 0, 0, 0, 0, 0, 0, 0, 0, 0, 1, 0, 0, 1, 0, 0, 0, 0, 0, 0, 0, 0, 0, 0, 0, 0, 0, 0, 0, 0, 0, 0, 0, 0, 0, 0, 0, 0, 0, 0, 0, 0, 0, 0, 0, 0, 1, 1, 1, 1, 1, 1, 1, 1, 1, 1, 1, 1, 1, 1, 1, 1, 1, 1, 1, 1, 1, 1, 1, 1, 1, 1, 1, 1, 1, 1, 1, 1, 1, 1, 1, 1, 1, 1, 1, 1, 1, 1, 1, 1, 1, 1, 1, 1, 1, 1, 1, 1, 1, 1, 1, 1, 1, 1, 1, 1, 1, 1, 1, 1])
me_cylinder_005.materials.append(mat_material_003)
me_cylinder_005.materials.append(mat_hubcap)
me_cylinder_005.use_remesh_preserve_volume = False
me_cylinder_005.use_remesh_preserve_attributes = False
me_cylinder_005.use_mirror_vertex_groups = False
me_cylinder_005.update()
me_cylinder_003 = bpy.data.meshes.new('Cylinder.003')
me_cylinder_003.from_pydata([(0.01601, 0.6377, -0.7218), (7.144e-08, 0.1381, 10.34), (0.1756, 0.6342, -0.7218), (0.02693, 0.1354, 10.34), (0.3287, 0.6241, -0.7218), (0.05283, 0.1275, 10.34), (0.4688, 0.6078, -0.7217), (0.0767, 0.1148, 10.34), (0.5827, 0.5874, -0.7217), (0.09762, 0.09762, 10.34), (0.6696, 0.539, -0.7216), (0.1148, 0.0767, 10.34), (0.7294, 0.4833, -0.7215), (0.1275, 0.05283, 10.34), (0.7604, 0.4204, -0.7213), (0.1354, 0.02693, 10.34), (0.1381, 3.774e-07, 10.34), (0.9048, -0.194, -0.7382), (0.1354, -0.02693, 10.34), (0.8562, -0.354, -0.738), (0.1275, -0.05283, 10.34), (0.7723, -0.511, -0.7379), (0.1148, -0.0767, 10.34), (0.6594, -0.6486, -0.7378), (0.09762, -0.09762, 10.34), (0.5218, -0.7615, -0.7377), (0.0767, -0.1148, 10.34), (0.3649, -0.8454, -0.7376), (0.05283, -0.1275, 10.34), (0.1946, -0.8971, -0.7376), (0.02693, -0.1354, 10.34), (0.01743, -0.9145, -0.7376), (2.645e-08, -0.1381, 10.34), (-0.1597, -0.8971, -0.7376), (-0.02693, -0.1354, 10.34), (-0.33, -0.8454, -0.7376), (-0.05283, -0.1275, 10.34), (-0.487, -0.7615, -0.7377), (-0.0767, -0.1148, 10.34), (-0.6246, -0.6486, -0.7378), (-0.09762, -0.09762, 10.34), (-0.7375, -0.511, -0.7379), (-0.1148, -0.0767, 10.34), (-0.8214, -0.354, -0.738), (-0.1275, -0.05283, 10.34), (-0.8699, -0.1939, -0.7382), (-0.1354, -0.02693, 10.34), (-0.7283, 0.4205, -0.7213), (-0.1381, 5.003e-07, 10.34), (-0.1354, 0.02693, 10.34), (-0.6974, 0.4833, -0.7215), (-0.1275, 0.05283, 10.34), (-0.6376, 0.539, -0.7216), (-0.1148, 0.0767, 10.34), (-0.5506, 0.5874, -0.7217), (-0.09762, 0.09762, 10.34), (-0.4367, 0.6078, -0.7217), (-0.0767, 0.1148, 10.34), (-0.2967, 0.6241, -0.7218), (-0.05283, 0.1275, 10.34), (-0.1436, 0.6342, -0.7218), (-0.02693, 0.1354, 10.34), (2.616e-07, 0.4122, 1.799), (7.44e-08, 0.1381, 2.092), (0.02693, 0.1354, 2.092), (0.06517, 0.4058, 1.799), (0.05283, 0.1275, 2.092), (0.1278, 0.3868, 1.799), (0.0767, 0.1148, 2.092), (0.1856, 0.3559, 1.799), (0.09762, 0.09762, 2.092), (0.2362, 0.3144, 1.799), (0.1148, 0.0767, 2.092), (0.2778, 0.2638, 1.799), (0.1275, 0.05283, 2.092), (0.3086, 0.206, 1.799), (0.1354, 0.02693, 2.092), (0.3276, 0.1433, 1.799), (0.1381, 2.853e-07, 2.092), (0.3341, 0.001782, 1.799), (0.1354, -0.02693, 2.092), (0.3074, -0.07299, 1.799), (0.1275, -0.05283, 2.092), (0.2896, -0.1318, 1.799), (0.1148, -0.0767, 2.092), (0.2606, -0.186, 1.799), (0.09762, -0.09762, 2.092), (0.2216, -0.2335, 1.799), (0.0767, -0.1148, 2.092), (0.1741, -0.2725, 1.799), (0.05283, -0.1275, 2.092), (0.1199, -0.3014, 1.799), (0.02693, -0.1354, 2.092), (0.06115, -0.3193, 1.799), (2.941e-08, -0.1381, 2.092), (-2.395e-07, -0.3253, 1.799), (-0.02693, -0.1354, 2.092), (-0.06115, -0.3193, 1.799), (-0.05283, -0.1275, 2.092), (-0.1199, -0.3014, 1.799), (-0.0767, -0.1148, 2.092), (-0.1741, -0.2725, 1.799), (-0.09762, -0.09762, 2.092), (-0.2216, -0.2335, 1.799), (-0.1148, -0.0767, 2.092), (-0.2606, -0.186, 1.799), (-0.1275, -0.05283, 2.092), (-0.2896, -0.1318, 1.799), (-0.1354, -0.02693, 2.092), (-0.3074, -0.07299, 1.799), (-0.1381, 4.082e-07, 2.092), (-0.3341, 0.001782, 1.799), (-0.1354, 0.02693, 2.092), (-0.3276, 0.1433, 1.799), (-0.1275, 0.05283, 2.092), (-0.3086, 0.206, 1.799), (-0.1148, 0.0767, 2.092), (-0.2778, 0.2638, 1.799), (-0.09762, 0.09762, 2.092), (-0.2362, 0.3144, 1.799), (-0.0767, 0.1148, 2.092), (-0.1856, 0.3559, 1.799), (-0.05283, 0.1275, 2.092), (-0.1278, 0.3868, 1.799), (-0.02693, 0.1354, 2.092), (-0.06517, 0.4058, 1.799), (0.001416, 0.7291, -0.2484), (0.1648, 0.7256, -0.2484), (0.3219, 0.7152, -0.2484), (0.4667, 0.6983, -0.2484), (0.5936, 0.6756, -0.2484), (0.6978, 0.6185, -0.2484), (0.7752, 0.5491, -0.2484), (0.8228, 0.4644, -0.2484), (0.9574, 0.001782, -0.2484), (0.9808, -0.1951, -0.2312), (0.9239, -0.3827, -0.2312), (0.8315, -0.5556, -0.2312), (0.7071, -0.7071, -0.2312), (0.5556, -0.8315, -0.2312), (0.3827, -0.9239, -0.2312), (-0.3827, -0.9239, -0.2312), (-0.5556, -0.8315, -0.2312), (-0.7071, -0.7071, -0.2312), (-0.8315, -0.5556, -0.2312), (-0.9239, -0.3827, -0.2312), (-0.9808, -0.1951, -0.2312), (-0.9546, 0.001782, -0.2484), (-0.82, 0.4644, -0.2484), (-0.7723, 0.5491, -0.2484), (-0.6949, 0.6185, -0.2484), (-0.5908, 0.6756, -0.2484), (-0.4639, 0.6983, -0.2484), (-0.3191, 0.7152, -0.2484), (-0.162, 0.7256, -0.2484), (1.78, 0.3797, 1.124), (1.78, 0.4435, 0.7168), (1.78, 0.001782, 0.7168), (1.78, 0.001782, 1.124), (-1.778, 0.001782, 1.121), (-1.778, 0.001782, 0.7139), (-1.778, 0.4436, 0.7139), (-1.778, 0.3797, 1.121), (0.09306, -1.518, 1.274), (0.2969, -1.518, 0.1927), (-4.466e-07, -1.518, 0.1927), (-3.153e-07, -1.518, 1.274), (-0.2969, -1.518, 0.1927), (-0.09306, -1.518, 1.274), (0.01601, 0.6938, -0.425), (0.1781, 0.6904, -0.425), (0.3338, 0.6801, -0.425), (0.477, 0.6634, -0.425), (0.6018, 0.641, -0.425), (0.7029, 0.5848, -0.425), (0.7753, 0.5174, -0.425), (0.8136, 0.4394, -0.425), (0.9629, -0.1959, -0.4422), (0.9084, -0.3756, -0.4422), (0.8193, -0.5423, -0.4422), (0.6993, -0.6885, -0.4422), (0.5532, -0.8084, -0.4422), (0.3865, -0.8975, -0.4422), (0.2056, -0.9524, -0.4422), (0.01743, -0.9709, -0.4422), (-0.1707, -0.9524, -0.4422), (-0.3516, -0.8975, -0.4422), (-0.5183, -0.8084, -0.4422), (-0.6645, -0.6885, -0.4422), (-0.7844, -0.5423, -0.4422), (-0.8735, -0.3756, -0.4422), (-0.928, -0.1959, -0.4422), (-0.7816, 0.4394, -0.425), (-0.7433, 0.5174, -0.425), (-0.6709, 0.5848, -0.425), (-0.5697, 0.641, -0.425), (-0.4449, 0.6634, -0.425), (-0.3018, 0.6801, -0.425), (-0.1461, 0.6904, -0.425)], [], [(63, 1, 3, 64), (64, 3, 5, 66), (66, 5, 7, 68), (68, 7, 9, 70), (70, 9, 11, 72), (72, 11, 13, 74), (74, 13, 15, 76), (76, 15, 16, 78), (78, 16, 18, 80), (80, 18, 20, 82), (82, 20, 22, 84), (84, 22, 24, 86), (86, 24, 26, 88), (88, 26, 28, 90), (90, 28, 30, 92), (92, 30, 32, 94), (94, 32, 34, 96), (96, 34, 36, 98), (98, 36, 38, 100), (100, 38, 40, 102), (102, 40, 42, 104), (104, 42, 44, 106), (106, 44, 46, 108), (108, 46, 48, 110), (110, 48, 49, 112), (112, 49, 51, 114), (114, 51, 53, 116), (116, 53, 55, 118), (118, 55, 57, 120), (120, 57, 59, 122), (3, 1, 61, 59, 57, 55, 53, 51, 49, 48, 46, 44, 42, 40, 38, 36, 34, 32, 30, 28, 26, 24, 22, 20, 18, 16, 15, 13, 11, 9, 7, 5), (122, 59, 61, 124), (124, 61, 1, 63), (0, 2, 4, 6, 8, 10, 12, 14, 17, 19, 21, 23, 25, 27, 29, 31, 33, 35, 37, 39, 41, 43, 45, 47, 50, 52, 54, 56, 58, 60), (154, 125, 62, 126), (125, 124, 63, 62), (153, 123, 125, 154), (123, 122, 124, 125), (152, 121, 123, 153), (121, 120, 122, 123), (151, 119, 121, 152), (119, 118, 120, 121), (150, 117, 119, 151), (117, 116, 118, 119), (149, 115, 117, 150), (115, 114, 116, 117), (148, 113, 115, 149), (113, 112, 114, 115), (79, 134, 157, 158), (111, 110, 112, 113), (146, 109, 111, 147), (109, 108, 110, 111), (145, 107, 109, 146), (107, 106, 108, 109), (144, 105, 107, 145), (105, 104, 106, 107), (143, 103, 105, 144), (103, 102, 104, 105), (142, 101, 103, 143), (101, 100, 102, 103), (141, 99, 101, 142), (99, 98, 100, 101), (185, 97, 99, 141), (97, 96, 98, 99), (97, 185, 167, 168), (95, 94, 96, 97), (184, 183, 164, 165), (93, 92, 94, 95), (140, 91, 93, 183), (91, 90, 92, 93), (139, 89, 91, 140), (89, 88, 90, 91), (138, 87, 89, 139), (87, 86, 88, 89), (137, 85, 87, 138), (85, 84, 86, 87), (136, 83, 85, 137), (83, 82, 84, 85), (135, 81, 83, 136), (81, 80, 82, 83), (134, 79, 81, 135), (79, 78, 80, 81), (147, 111, 159, 160), (77, 76, 78, 79), (132, 75, 77, 133), (75, 74, 76, 77), (131, 73, 75, 132), (73, 72, 74, 75), (130, 71, 73, 131), (71, 70, 72, 73), (129, 69, 71, 130), (69, 68, 70, 71), (128, 67, 69, 129), (67, 66, 68, 69), (127, 65, 67, 128), (65, 64, 66, 67), (126, 62, 65, 127), (62, 63, 64, 65), (170, 169, 126, 127), (171, 170, 127, 128), (172, 171, 128, 129), (173, 172, 129, 130), (174, 173, 130, 131), (175, 174, 131, 132), (176, 175, 132, 133), (176, 133, 134), (177, 176, 134, 135), (178, 177, 135, 136), (179, 178, 136, 137), (180, 179, 137, 138), (181, 180, 138, 139), (182, 181, 139, 140), (183, 182, 140), (186, 185, 141), (187, 186, 141, 142), (188, 187, 142, 143), (189, 188, 143, 144), (190, 189, 144, 145), (191, 190, 145, 146), (192, 191, 146, 147), (192, 147, 148), (193, 192, 148, 149), (194, 193, 149, 150), (195, 194, 150, 151), (196, 195, 151, 152), (197, 196, 152, 153), (198, 197, 153, 154), (169, 198, 154, 126), (160, 159, 162, 161), (156, 155, 158, 157), (134, 133, 156, 157), (111, 113, 162, 159), (113, 148, 161, 162), (148, 147, 160, 161), (77, 79, 158, 155), (133, 77, 155, 156), (165, 166, 168, 167), (164, 163, 166, 165), (93, 95, 166, 163), (185, 184, 165, 167), (95, 97, 168, 166), (183, 93, 163, 164), (2, 0, 169, 170), (4, 2, 170, 171), (6, 4, 171, 172), (8, 6, 172, 173), (10, 8, 173, 174), (12, 10, 174, 175), (14, 12, 175, 176), (19, 17, 177, 178), (21, 19, 178, 179), (23, 21, 179, 180), (25, 23, 180, 181), (27, 25, 181, 182), (29, 27, 182, 183), (31, 29, 183, 184), (33, 31, 184, 185), (35, 33, 185, 186), (37, 35, 186, 187), (39, 37, 187, 188), (41, 39, 188, 189), (43, 41, 189, 190), (45, 43, 190, 191), (47, 45, 191, 192), (52, 50, 193, 194), (54, 52, 194, 195), (56, 54, 195, 196), (58, 56, 196, 197), (60, 58, 197, 198), (0, 60, 198, 169), (17, 14, 176, 177), (50, 47, 192, 193)])
me_cylinder_003.use_remesh_preserve_volume = False
me_cylinder_003.use_remesh_preserve_attributes = False
me_cylinder_003.use_mirror_vertex_groups = False
me_cylinder_003.update()
me_cylinder_002 = bpy.data.meshes.new('Cylinder.002')
me_cylinder_002.from_pydata([(-7.087e-08, 0.8144, 0.02223), (-7.087e-08, 0.8144, 0.6331), (0.1589, 0.7987, 0.02223), (0.1589, 0.7987, 0.6331), (0.3117, 0.7524, 0.02223), (0.3117, 0.7524, 0.6331), (0.4524, 0.6771, 0.02223), (0.4524, 0.6771, 0.6331), (0.5759, 0.5759, 0.02223), (0.5759, 0.5759, 0.6331), (0.6771, 0.4524, 0.02223), (0.6771, 0.4524, 0.6331), (0.7524, 0.3117, 0.02223), (0.7524, 0.3117, 0.6331), (0.7987, 0.1589, 0.02223), (0.7987, 0.1589, 0.6331), (0.8144, 5.975e-08, 0.02223), (0.8144, 4.244e-08, 0.6331), (0.7987, -0.1589, 0.02223), (0.7987, -0.1589, 0.6331), (0.7524, -0.3117, 0.02223), (0.7524, -0.3117, 0.6331), (0.6771, -0.4524, 0.02223), (0.6771, -0.4524, 0.6331), (0.5759, -0.5759, 0.02223), (0.5759, -0.5759, 0.6331), (0.4524, -0.6771, 0.02223), (0.4524, -0.6771, 0.6331), (0.3117, -0.7524, 0.02223), (0.3117, -0.7524, 0.6331), (0.1589, -0.7987, 0.02223), (0.1589, -0.7987, 0.6331), (-2.689e-07, -0.8144, 0.02223), (-2.689e-07, -0.8144, 0.6331), (-0.1589, -0.7987, 0.02223), (-0.1589, -0.7987, 0.6331), (-0.3117, -0.7524, 0.02223), (-0.3117, -0.7524, 0.6331), (-0.4524, -0.6771, 0.02223), (-0.4524, -0.6771, 0.6331), (-0.5759, -0.5759, 0.02223), (-0.5759, -0.5759, 0.6331), (-0.6771, -0.4524, 0.02223), (-0.6771, -0.4524, 0.6331), (-0.7524, -0.3117, 0.02223), (-0.7524, -0.3117, 0.6331), (-0.7987, -0.1589, 0.02223), (-0.7987, -0.1589, 0.6331), (-0.8144, 8.095e-07, 0.02223), (-0.8144, 7.915e-07, 0.6331), (-0.7987, 0.1589, 0.02223), (-0.7987, 0.1589, 0.6331), (-0.7524, 0.3117, 0.02223), (-0.7524, 0.3117, 0.6331), (-0.6771, 0.4524, 0.02223), (-0.6771, 0.4524, 0.6331), (-0.5759, 0.5759, 0.02223), (-0.5759, 0.5759, 0.6331), (-0.4524, 0.6771, 0.02223), (-0.4524, 0.6771, 0.6331), (-0.3116, 0.7524, 0.02223), (-0.3116, 0.7524, 0.6331), (-0.1589, 0.7987, 0.02223), (-0.1589, 0.7987, 0.6331), (0.0, 1.0, 0.02223), (0.1951, 0.9808, 0.02223), (0.1951, 0.9808, 0.6331), (0.0, 1.0, 0.6331), (0.3827, 0.9239, 0.02223), (0.3827, 0.9239, 0.6331), (0.5556, 0.8315, 0.02223), (0.5556, 0.8315, 0.6331), (0.7071, 0.7071, 0.02223), (0.7071, 0.7071, 0.6331), (0.8315, 0.5556, 0.02223), (0.8315, 0.5556, 0.6331), (0.9239, 0.3827, 0.02223), (0.9239, 0.3827, 0.6331), (0.9808, 0.1951, 0.02223), (0.9808, 0.1951, 0.6331), (1.0, 8.823e-08, 0.02223), (1.0, 7.093e-08, 0.6331), (0.9808, -0.1951, 0.02223), (0.9808, -0.1951, 0.6331), (0.9239, -0.3827, 0.02223), (0.9239, -0.3827, 0.6331), (0.8315, -0.5556, 0.02223), (0.8315, -0.5556, 0.6331), (0.7071, -0.7071, 0.02223), (0.7071, -0.7071, 0.6331), (0.5556, -0.8315, 0.02223), (0.5556, -0.8315, 0.6331), (0.3827, -0.9239, 0.02223), (0.3827, -0.9239, 0.6331), (0.1951, -0.9808, 0.02223), (0.1951, -0.9808, 0.6331), (-3.258e-07, -1.0, 0.02223), (-3.258e-07, -1.0, 0.6331), (-0.1951, -0.9808, 0.02223), (-0.1951, -0.9808, 0.6331), (-0.3827, -0.9239, 0.02223), (-0.3827, -0.9239, 0.6331), (-0.5556, -0.8315, 0.02223), (-0.5556, -0.8315, 0.6331), (-0.7071, -0.7071, 0.02223), (-0.7071, -0.7071, 0.6331), (-0.8315, -0.5556, 0.02223), (-0.8315, -0.5556, 0.6331), (-0.9239, -0.3827, 0.02223), (-0.9239, -0.3827, 0.6331), (-0.9808, -0.1951, 0.02223), (-0.9808, -0.1951, 0.6331), (-1.0, 9.783e-07, 0.02223), (-1.0, 9.61e-07, 0.6331), (-0.9808, 0.1951, 0.02223), (-0.9808, 0.1951, 0.6331), (-0.9239, 0.3827, 0.02223), (-0.9239, 0.3827, 0.6331), (-0.8315, 0.5556, 0.02223), (-0.8315, 0.5556, 0.6331), (-0.7071, 0.7071, 0.02223), (-0.7071, 0.7071, 0.6331), (-0.5556, 0.8315, 0.02223), (-0.5556, 0.8315, 0.6331), (-0.3827, 0.9239, 0.02223), (-0.3827, 0.9239, 0.6331), (-0.1951, 0.9808, 0.02223), (-0.1951, 0.9808, 0.6331)], [], [(64, 67, 66, 65), (65, 66, 69, 68), (68, 69, 71, 70), (70, 71, 73, 72), (72, 73, 75, 74), (74, 75, 77, 76), (76, 77, 79, 78), (78, 79, 81, 80), (80, 81, 83, 82), (82, 83, 85, 84), (84, 85, 87, 86), (86, 87, 89, 88), (88, 89, 91, 90), (90, 91, 93, 92), (92, 93, 95, 94), (94, 95, 97, 96), (96, 97, 99, 98), (98, 99, 101, 100), (100, 101, 103, 102), (102, 103, 105, 104), (104, 105, 107, 106), (106, 107, 109, 108), (108, 109, 111, 110), (110, 111, 113, 112), (112, 113, 115, 114), (114, 115, 117, 116), (116, 117, 119, 118), (118, 119, 121, 120), (120, 121, 123, 122), (122, 123, 125, 124), (124, 125, 127, 126), (126, 127, 67, 64), (2, 0, 64, 65), (1, 3, 66, 67), (4, 2, 65, 68), (3, 5, 69, 66), (6, 4, 68, 70), (5, 7, 71, 69), (8, 6, 70, 72), (7, 9, 73, 71), (10, 8, 72, 74), (9, 11, 75, 73), (12, 10, 74, 76), (11, 13, 77, 75), (14, 12, 76, 78), (13, 15, 79, 77), (16, 14, 78, 80), (15, 17, 81, 79), (18, 16, 80, 82), (17, 19, 83, 81), (20, 18, 82, 84), (19, 21, 85, 83), (22, 20, 84, 86), (21, 23, 87, 85), (24, 22, 86, 88), (23, 25, 89, 87), (26, 24, 88, 90), (25, 27, 91, 89), (28, 26, 90, 92), (27, 29, 93, 91), (30, 28, 92, 94), (29, 31, 95, 93), (32, 30, 94, 96), (31, 33, 97, 95), (34, 32, 96, 98), (33, 35, 99, 97), (36, 34, 98, 100), (35, 37, 101, 99), (38, 36, 100, 102), (37, 39, 103, 101), (40, 38, 102, 104), (39, 41, 105, 103), (42, 40, 104, 106), (41, 43, 107, 105), (44, 42, 106, 108), (43, 45, 109, 107), (46, 44, 108, 110), (45, 47, 111, 109), (48, 46, 110, 112), (47, 49, 113, 111), (50, 48, 112, 114), (49, 51, 115, 113), (52, 50, 114, 116), (51, 53, 117, 115), (54, 52, 116, 118), (53, 55, 119, 117), (56, 54, 118, 120), (55, 57, 121, 119), (58, 56, 120, 122), (57, 59, 123, 121), (60, 58, 122, 124), (59, 61, 125, 123), (62, 60, 124, 126), (61, 63, 127, 125), (0, 62, 126, 64), (63, 1, 67, 127), (54, 56, 57, 55), (52, 54, 55, 53), (50, 52, 53, 51), (32, 34, 35, 33), (48, 50, 51, 49), (46, 48, 49, 47), (44, 46, 47, 45), (42, 44, 45, 43), (40, 42, 43, 41), (38, 40, 41, 39), (36, 38, 39, 37), (34, 36, 37, 35), (56, 58, 59, 57), (58, 60, 61, 59), (60, 62, 63, 61), (62, 0, 1, 63), (0, 2, 3, 1), (2, 4, 5, 3), (4, 6, 7, 5), (6, 8, 9, 7), (8, 10, 11, 9), (10, 12, 13, 11), (12, 14, 15, 13), (14, 16, 17, 15), (16, 18, 19, 17), (18, 20, 21, 19), (20, 22, 23, 21), (22, 24, 25, 23), (24, 26, 27, 25), (26, 28, 29, 27), (28, 30, 31, 29), (30, 32, 33, 31)])
me_cylinder_002.use_remesh_preserve_volume = False
me_cylinder_002.use_remesh_preserve_attributes = False
me_cylinder_002.use_mirror_vertex_groups = False
me_cylinder_002.update()
me_plane_001 = bpy.data.meshes.new('Plane.001')
me_plane_001.from_pydata([(-1.0, -1.0, 0.0), (1.0, -1.0, 0.0), (-1.0, 1.0, 0.0), (1.0, 1.0, 0.0)], [], [(0, 1, 3, 2)])
me_plane_001.use_remesh_preserve_volume = False
me_plane_001.use_remesh_preserve_attributes = False
me_plane_001.use_mirror_vertex_groups = False
me_plane_001.update()
me_cylinder_001 = bpy.data.meshes.new('Cylinder.001')
me_cylinder_001.from_pydata([(0.0, 1.0, -1.0), (0.0, 1.0, 1.0), (0.1951, 0.9808, -1.0), (0.1951, 0.9808, 1.0), (0.3827, 0.9239, -1.0), (0.3827, 0.9239, 1.0), (0.5556, 0.8315, -1.0), (0.5556, 0.8315, 1.0), (0.7071, 0.7071, -1.0), (0.7071, 0.7071, 1.0), (0.8315, 0.5556, -1.0), (0.8315, 0.5556, 1.0), (0.9239, 0.3827, -1.0), (0.9239, 0.3827, 1.0), (0.9808, 0.1951, -1.0), (0.9808, 0.1951, 1.0), (1.0, 7.55e-08, -1.0), (1.0, 7.55e-08, 1.0), (0.9808, -0.1951, -1.0), (0.9808, -0.1951, 1.0), (0.9239, -0.3827, -1.0), (0.9239, -0.3827, 1.0), (0.8315, -0.5556, -1.0), (0.8315, -0.5556, 1.0), (0.7071, -0.7071, -1.0), (0.7071, -0.7071, 1.0), (0.5556, -0.8315, -1.0), (0.5556, -0.8315, 1.0), (0.3827, -0.9239, -1.0), (0.3827, -0.9239, 1.0), (0.1951, -0.9808, -1.0), (0.1951, -0.9808, 1.0), (-3.258e-07, -1.0, -1.0), (-3.258e-07, -1.0, 1.0), (-0.1951, -0.9808, -1.0), (-0.1951, -0.9808, 1.0), (-0.3827, -0.9239, -1.0), (-0.3827, -0.9239, 1.0), (-0.5556, -0.8315, -1.0), (-0.5556, -0.8315, 1.0), (-0.7071, -0.7071, -1.0), (-0.7071, -0.7071, 1.0), (-0.8315, -0.5556, -1.0), (-0.8315, -0.5556, 1.0), (-0.9239, -0.3827, -1.0), (-0.9239, -0.3827, 1.0), (-0.9808, -0.1951, -1.0), (-0.9808, -0.1951, 1.0), (-1.0, 9.656e-07, -1.0), (-1.0, 9.656e-07, 1.0), (-0.9808, 0.1951, -1.0), (-0.9808, 0.1951, 1.0), (-0.9239, 0.3827, -1.0), (-0.9239, 0.3827, 1.0), (-0.8315, 0.5556, -1.0), (-0.8315, 0.5556, 1.0), (-0.7071, 0.7071, -1.0), (-0.7071, 0.7071, 1.0), (-0.5556, 0.8315, -1.0), (-0.5556, 0.8315, 1.0), (-0.3827, 0.9239, -1.0), (-0.3827, 0.9239, 1.0), (-0.1951, 0.9808, -1.0), (-0.1951, 0.9808, 1.0)], [], [(0, 1, 3, 2), (2, 3, 5, 4), (4, 5, 7, 6), (6, 7, 9, 8), (8, 9, 11, 10), (10, 11, 13, 12), (12, 13, 15, 14), (14, 15, 17, 16), (16, 17, 19, 18), (18, 19, 21, 20), (20, 21, 23, 22), (22, 23, 25, 24), (24, 25, 27, 26), (26, 27, 29, 28), (28, 29, 31, 30), (30, 31, 33, 32), (32, 33, 35, 34), (34, 35, 37, 36), (36, 37, 39, 38), (38, 39, 41, 40), (40, 41, 43, 42), (42, 43, 45, 44), (44, 45, 47, 46), (46, 47, 49, 48), (48, 49, 51, 50), (50, 51, 53, 52), (52, 53, 55, 54), (54, 55, 57, 56), (56, 57, 59, 58), (58, 59, 61, 60), (3, 1, 63, 61, 59, 57, 55, 53, 51, 49, 47, 45, 43, 41, 39, 37, 35, 33, 31, 29, 27, 25, 23, 21, 19, 17, 15, 13, 11, 9, 7, 5), (60, 61, 63, 62), (62, 63, 1, 0), (0, 2, 4, 6, 8, 10, 12, 14, 16, 18, 20, 22, 24, 26, 28, 30, 32, 34, 36, 38, 40, 42, 44, 46, 48, 50, 52, 54, 56, 58, 60, 62)])
me_cylinder_001.polygons.foreach_set('material_index', [1, 1, 1, 1, 1, 1, 1, 1, 1, 1, 1, 1, 1, 1, 1, 1, 1, 1, 1, 1, 1, 1, 1, 1, 1, 1, 1, 1, 1, 1, 0, 1, 1, 1])
me_cylinder_001.materials.append(mat_material)
me_cylinder_001.materials.append(mat_material_001)
me_cylinder_001.use_remesh_preserve_volume = False
me_cylinder_001.use_remesh_preserve_attributes = False
me_cylinder_001.use_mirror_vertex_groups = False
me_cylinder_001.update()
me_cylinder = bpy.data.meshes.new('Cylinder')
me_cylinder.from_pydata([(0.0, 1.0, -1.0), (0.0, 1.0, 1.0), (0.1951, 0.9808, -1.0), (0.1951, 0.9808, 1.0), (0.3827, 0.9239, -1.0), (0.3827, 0.9239, 1.0), (0.5556, 0.8315, -1.0), (0.5556, 0.8315, 1.0), (0.7071, 0.7071, -1.0), (0.7071, 0.7071, 1.0), (0.8315, 0.5556, -1.0), (0.8315, 0.5556, 1.0), (0.9239, 0.3827, -1.0), (0.9239, 0.3827, 1.0), (0.9808, 0.1951, -1.0), (0.9808, 0.1951, 1.0), (1.0, 7.55e-08, -1.0), (1.0, 7.55e-08, 1.0), (0.9808, -0.1951, -1.0), (0.9808, -0.1951, 1.0), (0.9239, -0.3827, -1.0), (0.9239, -0.3827, 1.0), (0.8315, -0.5556, -1.0), (0.8315, -0.5556, 1.0), (0.7071, -0.7071, -1.0), (0.7071, -0.7071, 1.0), (0.5556, -0.8315, -1.0), (0.5556, -0.8315, 1.0), (0.3827, -0.9239, -1.0), (0.3827, -0.9239, 1.0), (0.1951, -0.9808, -1.0), (0.1951, -0.9808, 1.0), (-3.258e-07, -1.0, -1.0), (-3.258e-07, -1.0, 1.0), (-0.1951, -0.9808, -1.0), (-0.1951, -0.9808, 1.0), (-0.3827, -0.9239, -1.0), (-0.3827, -0.9239, 1.0), (-0.5556, -0.8315, -1.0), (-0.5556, -0.8315, 1.0), (-0.7071, -0.7071, -1.0), (-0.7071, -0.7071, 1.0), (-0.8315, -0.5556, -1.0), (-0.8315, -0.5556, 1.0), (-0.9239, -0.3827, -1.0), (-0.9239, -0.3827, 1.0), (-0.9808, -0.1951, -1.0), (-0.9808, -0.1951, 1.0), (-1.0, 9.656e-07, -1.0), (-1.0, 9.656e-07, 1.0), (-0.9808, 0.1951, -1.0), (-0.9808, 0.1951, 1.0), (-0.9239, 0.3827, -1.0), (-0.9239, 0.3827, 1.0), (-0.8315, 0.5556, -1.0), (-0.8315, 0.5556, 1.0), (-0.7071, 0.7071, -1.0), (-0.7071, 0.7071, 1.0), (-0.5556, 0.8315, -1.0), (-0.5556, 0.8315, 1.0), (-0.3827, 0.9239, -1.0), (-0.3827, 0.9239, 1.0), (-0.1951, 0.9808, -1.0), (-0.1951, 0.9808, 1.0)], [], [(0, 1, 3, 2), (2, 3, 5, 4), (4, 5, 7, 6), (6, 7, 9, 8), (8, 9, 11, 10), (10, 11, 13, 12), (12, 13, 15, 14), (14, 15, 17, 16), (16, 17, 19, 18), (18, 19, 21, 20), (20, 21, 23, 22), (22, 23, 25, 24), (24, 25, 27, 26), (26, 27, 29, 28), (28, 29, 31, 30), (30, 31, 33, 32), (32, 33, 35, 34), (34, 35, 37, 36), (36, 37, 39, 38), (38, 39, 41, 40), (40, 41, 43, 42), (42, 43, 45, 44), (44, 45, 47, 46), (46, 47, 49, 48), (48, 49, 51, 50), (50, 51, 53, 52), (52, 53, 55, 54), (54, 55, 57, 56), (56, 57, 59, 58), (58, 59, 61, 60), (3, 1, 63, 61, 59, 57, 55, 53, 51, 49, 47, 45, 43, 41, 39, 37, 35, 33, 31, 29, 27, 25, 23, 21, 19, 17, 15, 13, 11, 9, 7, 5), (60, 61, 63, 62), (62, 63, 1, 0), (0, 2, 4, 6, 8, 10, 12, 14, 16, 18, 20, 22, 24, 26, 28, 30, 32, 34, 36, 38, 40, 42, 44, 46, 48, 50, 52, 54, 56, 58, 60, 62)])
me_cylinder.polygons.foreach_set('material_index', [0, 0, 0, 0, 0, 0, 0, 0, 0, 0, 0, 0, 0, 0, 0, 0, 0, 0, 0, 0, 0, 0, 0, 0, 0, 0, 0, 0, 0, 0, 1, 0, 0, 0])
me_cylinder.materials.append(mat_material_001)
me_cylinder.materials.append(mat_material)
me_cylinder.use_remesh_preserve_volume = False
me_cylinder.use_remesh_preserve_attributes = False
me_cylinder.use_mirror_vertex_groups = False
me_cylinder.update()
me_cube_000 = bpy.data.meshes.new('Cube.000')
me_cube_000.from_pydata([(0.0, -0.7201, 0.3951), (0.0, 0.2434, 0.3951), (1.352, -0.7201, 0.3951), (1.352, 0.2434, 0.3951), (0.0, 0.1425, 0.3685), (0.0, -0.5005, 0.3685), (0.0, -0.7201, 0.5735), (0.0, -0.6573, 0.6622), (1.241, -0.6092, 0.6703), (1.352, -0.7201, 0.5735), (0.0, -0.1399, 0.6622), (4.441e-16, -0.05486, 0.6951), (0.0, 0.1903, 1.345), (0.0, 0.2772, 1.404), (1.289, 0.1903, 1.345), (1.352, -0.03576, 0.5735), (1.289, -0.05486, 0.6951), (1.241, -0.188, 0.6703), (1.289, -0.1399, 0.6513), (1.289, -0.6573, 0.6513), (0.04811, -0.6092, 0.6703), (0.04811, -0.188, 0.6703), (1.352, 0.2662, 1.321), (1.269, 0.2772, 1.403), (1.309, 0.2186, 1.364), (1.352, 0.2482, 1.326), (1.327, 0.274, 1.379), (0.0, 0.3716, 1.404), (0.0, 0.4131, 1.354), (0.0, 0.4046, 1.389), (1.259, 0.4131, 1.354), (1.269, 0.3716, 1.403), (1.266, 0.4046, 1.389), (1.352, 0.3841, 1.19), (1.352, 0.3571, 1.321), (1.352, 0.3858, 1.283), (1.289, 0.4109, 1.342), (1.327, 0.3674, 1.379), (1.316, 0.4009, 1.368), (1.352, -0.5005, 0.3685), (1.352, 0.1425, 0.3685), (1.302, -0.4514, 0.3685), (1.279, -0.4276, 0.3685), (1.279, 0.06955, 0.3685), (1.302, 0.09337, 0.3685), (0.04915, 0.09337, 0.3685), (0.07298, 0.06955, 0.3685), (0.07298, -0.4276, 0.3685), (0.04915, -0.4514, 0.3685), (1.322, -0.466, 0.1548), (1.259, -0.4337, 0.1548), (1.259, 0.07563, 0.1548), (1.322, 0.108, 0.1548), (1.352, -0.4291, 0.3685), (1.352, 0.07105, 0.3685), (0.0, 0.07105, 0.3685), (0.0, -0.4291, 0.3685), (0.07298, 0.01429, 0.3685), (0.07298, -0.3723, 0.3685), (0.04915, -0.3908, 0.3685), (0.04915, 0.03282, 0.3685), (1.279, -0.3723, 0.3685), (1.279, 0.01429, 0.3685), (1.302, 0.03282, 0.3685), (1.302, -0.3908, 0.3685), (1.259, -0.3587, 0.1548), (1.259, 0.0006517, 0.1548), (1.322, 0.02579, 0.1548), (1.322, -0.3838, 0.1548), (1.352, -0.2147, 0.3685), (1.352, -0.1433, 0.3685), (0.0, -0.1433, 0.3685), (0.0, -0.2147, 0.3685), (0.07298, -0.1514, 0.3685), (0.07298, -0.2066, 0.3685), (0.04915, -0.2093, 0.3685), (0.04915, -0.1487, 0.3685), (1.279, -0.2066, 0.3685), (1.279, -0.1514, 0.3685), (1.302, -0.1487, 0.3685), (1.302, -0.2093, 0.3685), (1.279, -0.2066, 0.272), (1.279, -0.1514, 0.272), (1.302, -0.1487, 0.272), (1.302, -0.2093, 0.272), (1.302, -0.4514, 0.2582), (1.302, 0.09337, 0.2582), (1.279, 0.06955, 0.2582), (1.279, -0.4276, 0.2582), (1.279, -0.3723, 0.2582), (1.279, 0.01429, 0.2582), (1.302, 0.03282, 0.2582), (1.302, -0.3908, 0.2582), (1.302, -0.1487, 0.3187), (1.302, -0.2093, 0.3187), (1.279, -0.2066, 0.3187), (1.279, -0.1514, 0.3187)], [], [(14, 12, 11, 16), (17, 21, 20, 8), (5, 39, 2, 0), (39, 15, 9, 2), (12, 14, 24, 23, 13), (31, 27, 13, 23), (1, 3, 40, 4), (48, 41, 39, 5), (15, 16, 18), (18, 19, 9, 15), (19, 7, 6, 9), (40, 22, 25, 15, 39, 53, 69, 70, 54), (14, 16, 15, 25, 24), (10, 18, 16, 11), (2, 9, 6, 0), (17, 8, 19, 18), (8, 20, 7, 19), (21, 17, 18, 10), (20, 21, 10, 7), (22, 26, 23, 24, 25), (3, 33, 35, 34, 22, 40), (22, 34, 37, 26), (26, 37, 31, 23), (33, 36, 38, 35), (35, 38, 37, 34), (36, 30, 32, 38), (38, 32, 31, 37), (30, 28, 29, 32), (32, 29, 27, 31), (1, 28, 30, 36, 33, 3), (58, 61, 42, 47), (59, 48, 5, 56), (44, 45, 4, 40), (58, 47, 48, 59), (92, 85, 49, 68), (43, 46, 45, 44), (41, 48, 47, 42), (63, 44, 40, 54), (66, 51, 52, 67), (90, 87, 51, 66), (87, 86, 52, 51), (85, 88, 50, 49), (88, 89, 65, 50), (96, 90, 66, 82), (50, 65, 68, 49), (82, 66, 67, 83), (41, 64, 53, 39), (79, 63, 54, 70), (86, 91, 67, 52), (94, 92, 68, 84), (46, 57, 60, 45), (74, 58, 59, 75), (45, 60, 55, 4), (75, 59, 56, 72), (46, 43, 62, 57), (74, 77, 61, 58), (57, 62, 78, 73), (73, 78, 77, 74), (60, 76, 71, 55), (76, 75, 72, 71), (57, 73, 76, 60), (73, 74, 75, 76), (91, 93, 83, 67), (93, 94, 84, 83), (64, 80, 69, 53), (80, 79, 70, 69), (65, 81, 84, 68), (81, 82, 83, 84), (89, 95, 81, 65), (95, 96, 82, 81), (77, 78, 96, 95), (61, 77, 95, 89), (79, 80, 94, 93), (63, 79, 93, 91), (80, 64, 92, 94), (44, 63, 91, 86), (78, 62, 90, 96), (42, 61, 89, 88), (41, 42, 88, 85), (43, 44, 86, 87), (62, 43, 87, 90), (64, 41, 85, 92)])
me_cube_000.polygons.foreach_set('material_index', [0, 0, 0, 0, 0, 0, 0, 0, 0, 0, 0, 0, 0, 0, 0, 0, 0, 0, 0, 0, 0, 0, 0, 0, 0, 0, 0, 0, 0, 0, 0, 0, 0, 0, 1, 0, 0, 0, 0, 1, 1, 1, 1, 1, 1, 1, 0, 0, 1, 1, 0, 0, 0, 0, 0, 0, 0, 0, 0, 0, 0, 0, 1, 1, 0, 0, 1, 1, 1, 1, 1, 1, 1, 1, 1, 1, 1, 1, 1, 1, 1, 1])
me_cube_000.materials.append(mat_gawdyseating)
me_cube_000.materials.append(mat_seatingfeet)
me_cube_000.use_remesh_preserve_volume = False
me_cube_000.use_remesh_preserve_attributes = False
me_cube_000.use_mirror_vertex_groups = False
me_cube_000.update()
me_cube_008 = bpy.data.meshes.new('Cube.008')
me_cube_008.from_pydata([(0.0, -0.7201, 0.3951), (0.0, 0.2434, 0.3951), (1.352, -0.7201, 0.3951), (1.352, 0.2434, 0.3951), (0.0, 0.1425, 0.3685), (0.0, -0.5005, 0.3685), (0.0, -0.7201, 0.5735), (0.0, -0.6573, 0.6622), (1.241, -0.6092, 0.6703), (1.352, -0.7201, 0.5735), (0.0, -0.1399, 0.6622), (4.441e-16, -0.05486, 0.6951), (0.0, 0.1903, 1.345), (0.0, 0.2772, 1.404), (1.289, 0.1903, 1.345), (1.352, -0.03576, 0.5735), (1.289, -0.05486, 0.6951), (1.241, -0.188, 0.6703), (1.289, -0.1399, 0.6513), (1.289, -0.6573, 0.6513), (0.04811, -0.6092, 0.6703), (0.04811, -0.188, 0.6703), (1.352, 0.2662, 1.321), (1.269, 0.2772, 1.403), (1.309, 0.2186, 1.364), (1.352, 0.2482, 1.326), (1.327, 0.274, 1.379), (0.0, 0.3716, 1.404), (0.0, 0.4131, 1.354), (0.0, 0.4046, 1.389), (1.259, 0.4131, 1.354), (1.269, 0.3716, 1.403), (1.266, 0.4046, 1.389), (1.352, 0.3841, 1.19), (1.352, 0.3571, 1.321), (1.352, 0.3858, 1.283), (1.289, 0.4109, 1.342), (1.327, 0.3674, 1.379), (1.316, 0.4009, 1.368), (1.352, -0.5005, 0.3685), (1.352, 0.1425, 0.3685), (1.302, -0.4514, 0.3685), (1.279, -0.4276, 0.3685), (1.279, 0.06955, 0.3685), (1.302, 0.09337, 0.3685), (0.04915, 0.09337, 0.3685), (0.07298, 0.06955, 0.3685), (0.07298, -0.4276, 0.3685), (0.04915, -0.4514, 0.3685), (1.322, -0.466, 0.1548), (1.259, -0.4337, 0.1548), (1.259, 0.07563, 0.1548), (1.322, 0.108, 0.1548), (1.352, -0.4291, 0.3685), (1.352, 0.07105, 0.3685), (0.0, 0.07105, 0.3685), (0.0, -0.4291, 0.3685), (0.07298, 0.01429, 0.3685), (0.07298, -0.3723, 0.3685), (0.04915, -0.3908, 0.3685), (0.04915, 0.03282, 0.3685), (1.279, -0.3723, 0.3685), (1.279, 0.01429, 0.3685), (1.302, 0.03282, 0.3685), (1.302, -0.3908, 0.3685), (1.259, -0.3587, 0.1548), (1.259, 0.0006517, 0.1548), (1.322, 0.02579, 0.1548), (1.322, -0.3838, 0.1548), (1.352, -0.2147, 0.3685), (1.352, -0.1433, 0.3685), (0.0, -0.1433, 0.3685), (0.0, -0.2147, 0.3685), (0.07298, -0.1514, 0.3685), (0.07298, -0.2066, 0.3685), (0.04915, -0.2093, 0.3685), (0.04915, -0.1487, 0.3685), (1.279, -0.2066, 0.3685), (1.279, -0.1514, 0.3685), (1.302, -0.1487, 0.3685), (1.302, -0.2093, 0.3685), (1.279, -0.2066, 0.272), (1.279, -0.1514, 0.272), (1.302, -0.1487, 0.272), (1.302, -0.2093, 0.272), (1.302, -0.4514, 0.2582), (1.302, 0.09337, 0.2582), (1.279, 0.06955, 0.2582), (1.279, -0.4276, 0.2582), (1.279, -0.3723, 0.2582), (1.279, 0.01429, 0.2582), (1.302, 0.03282, 0.2582), (1.302, -0.3908, 0.2582), (1.302, -0.1487, 0.3187), (1.302, -0.2093, 0.3187), (1.279, -0.2066, 0.3187), (1.279, -0.1514, 0.3187)], [], [(14, 12, 11, 16), (17, 21, 20, 8), (5, 39, 2, 0), (39, 15, 9, 2), (12, 14, 24, 23, 13), (31, 27, 13, 23), (1, 3, 40, 4), (48, 41, 39, 5), (15, 16, 18), (18, 19, 9, 15), (19, 7, 6, 9), (40, 22, 25, 15, 39, 53, 69, 70, 54), (14, 16, 15, 25, 24), (10, 18, 16, 11), (2, 9, 6, 0), (17, 8, 19, 18), (8, 20, 7, 19), (21, 17, 18, 10), (20, 21, 10, 7), (22, 26, 23, 24, 25), (3, 33, 35, 34, 22, 40), (22, 34, 37, 26), (26, 37, 31, 23), (33, 36, 38, 35), (35, 38, 37, 34), (36, 30, 32, 38), (38, 32, 31, 37), (30, 28, 29, 32), (32, 29, 27, 31), (1, 28, 30, 36, 33, 3), (58, 61, 42, 47), (59, 48, 5, 56), (44, 45, 4, 40), (58, 47, 48, 59), (92, 85, 49, 68), (43, 46, 45, 44), (41, 48, 47, 42), (63, 44, 40, 54), (66, 51, 52, 67), (90, 87, 51, 66), (87, 86, 52, 51), (85, 88, 50, 49), (88, 89, 65, 50), (96, 90, 66, 82), (50, 65, 68, 49), (82, 66, 67, 83), (41, 64, 53, 39), (79, 63, 54, 70), (86, 91, 67, 52), (94, 92, 68, 84), (46, 57, 60, 45), (74, 58, 59, 75), (45, 60, 55, 4), (75, 59, 56, 72), (46, 43, 62, 57), (74, 77, 61, 58), (57, 62, 78, 73), (73, 78, 77, 74), (60, 76, 71, 55), (76, 75, 72, 71), (57, 73, 76, 60), (73, 74, 75, 76), (91, 93, 83, 67), (93, 94, 84, 83), (64, 80, 69, 53), (80, 79, 70, 69), (65, 81, 84, 68), (81, 82, 83, 84), (89, 95, 81, 65), (95, 96, 82, 81), (77, 78, 96, 95), (61, 77, 95, 89), (79, 80, 94, 93), (63, 79, 93, 91), (80, 64, 92, 94), (44, 63, 91, 86), (78, 62, 90, 96), (42, 61, 89, 88), (41, 42, 88, 85), (43, 44, 86, 87), (62, 43, 87, 90), (64, 41, 85, 92)])
me_cube_008.polygons.foreach_set('material_index', [0, 0, 0, 0, 0, 0, 0, 0, 0, 0, 0, 0, 0, 0, 0, 0, 0, 0, 0, 0, 0, 0, 0, 0, 0, 0, 0, 0, 0, 0, 0, 0, 0, 0, 1, 0, 0, 0, 0, 1, 1, 1, 1, 1, 1, 1, 0, 0, 1, 1, 0, 0, 0, 0, 0, 0, 0, 0, 0, 0, 0, 0, 1, 1, 0, 0, 1, 1, 1, 1, 1, 1, 1, 1, 1, 1, 1, 1, 1, 1, 1, 1])
me_cube_008.materials.append(mat_gawdyseating)
me_cube_008.materials.append(mat_seatingfeet)
me_cube_008.use_remesh_preserve_volume = False
me_cube_008.use_remesh_preserve_attributes = False
me_cube_008.use_mirror_vertex_groups = False
me_cube_008.update()
me_cube_005 = bpy.data.meshes.new('Cube.005')
me_cube_005.from_pydata([(53.13, -3.663, 23.45), (53.0, -3.869, 24.38), (53.13, -0.4517, 23.45), (53.0, -0.2455, 24.38), (55.25, -3.663, 23.45), (55.39, -3.869, 24.38), (55.25, -0.4517, 23.45), (55.39, -0.2455, 24.38), (53.0, -0.2455, 23.06), (53.0, -3.869, 23.06), (55.39, -0.2455, 23.06), (55.39, -3.869, 23.06)], [], [(9, 1, 3, 8), (8, 3, 7, 10), (10, 7, 5, 11), (11, 5, 1, 9), (2, 6, 4, 0), (7, 3, 1, 5), (2, 0, 9, 8), (6, 2, 8, 10), (4, 6, 10, 11), (0, 4, 11, 9)])
me_cube_005.materials.append(mat_doorhandle)
me_cube_005.use_remesh_preserve_volume = False
me_cube_005.use_remesh_preserve_attributes = False
me_cube_005.use_mirror_vertex_groups = False
me_cube_005.update()
me_cube_004 = bpy.data.meshes.new('Cube.004')
me_cube_004.from_pydata([(16.11, -1.681, 0.1284), (11.35, -1.459, 1.711), (16.11, 0.3188, 0.1284), (11.35, 0.09666, 1.711), (17.35, -1.642, 0.1681), (12.49, -1.508, 1.705), (18.09, 0.1423, 0.3063), (12.49, 0.1459, 1.705), (15.78, -1.459, 1.046), (15.78, 0.09666, 1.046), (16.84, 0.1459, 1.052), (16.84, -1.508, 1.052), (12.12, 0.3188, 1.759), (12.12, -1.681, 1.759), (17.35, 0.279, 0.9578), (17.35, -1.642, 0.9578), (16.11, -1.681, 0.9976), (11.03, -1.681, 1.759), (11.03, 0.3188, 1.759), (16.11, 0.3188, 0.9976), (17.2, 0.3188, 0.9976), (17.2, 0.3188, 0.1284), (17.2, -1.681, 0.1284), (17.2, -1.681, 0.9976)], [], [(8, 1, 3, 9), (19, 18, 12, 20), (10, 7, 5, 11), (23, 13, 17, 16), (2, 21, 22, 0), (12, 18, 17, 13), (22, 23, 16, 0), (6, 14, 15, 4), (2, 19, 20, 21), (0, 16, 19, 2), (5, 7, 12, 13), (7, 10, 20, 12), (11, 5, 13, 23), (10, 11, 23, 20), (1, 8, 16, 17), (3, 1, 17, 18), (9, 3, 18, 19), (8, 9, 19, 16), (14, 6, 21, 20), (6, 4, 22, 21), (4, 15, 23, 22), (15, 14, 20, 23)])
me_cube_004.polygons.foreach_set('material_index', [1, 0, 1, 0, 0, 0, 0, 0, 0, 0, 0, 0, 0, 0, 0, 0, 0, 0, 0, 0, 0, 0])
me_cube_004.materials.append(mat_material_002)
me_cube_004.materials.append(mat_carwindow)
me_cube_004.use_remesh_preserve_volume = False
me_cube_004.use_remesh_preserve_attributes = False
me_cube_004.use_mirror_vertex_groups = False
me_cube_004.update()
me_cube_001 = bpy.data.meshes.new('Cube.001')
me_cube_001.from_pydata([(0.0, -3.866, 0.1108), (0.0, -3.866, 1.0), (0.0, 3.866, 0.1108), (0.0, 3.866, 1.0), (1.734, -3.866, 0.1108), (1.734, -3.866, 1.0), (1.734, 3.866, 0.1108), (1.734, 3.866, 1.0), (0.0, 2.543, 0.1807), (0.0, 1.814, 0.1807), (1.734, -2.096, 0.1451), (1.734, -1.442, 0.1264), (1.734, 1.814, 0.1108), (1.734, 2.543, 0.1108), (1.734, 2.543, 1.0), (1.734, 1.814, 1.0), (1.734, -1.367, 1.0), (1.734, -2.096, 1.0), (1.156, 3.866, 0.1108), (0.5117, 3.866, 0.1108), (0.5117, 3.866, 1.0), (1.156, 3.866, 1.0), (0.5117, -3.866, 0.1108), (1.156, -3.866, 0.1108), (1.156, -3.866, 1.0), (0.5117, -3.866, 1.0), (1.38, 2.543, 0.1108), (0.5117, 2.543, 0.1108), (1.156, 1.814, 0.1807), (0.5117, 1.814, 0.1108), (0.0, 1.681, 0.1807), (0.0, -1.234, 0.1807), (0.0, -1.263, 1.833), (0.0, 1.681, 1.874), (1.734, -1.234, 0.1108), (1.734, 1.681, 0.1108), (1.734, 1.681, 1.0), (1.734, -1.234, 1.0), (0.5117, 1.681, 0.1108), (0.5117, -1.234, 0.1108), (1.156, 1.681, 0.1807), (1.156, -1.234, 0.1807), (1.156, 1.681, 1.782), (1.156, -1.234, 1.782), (0.5117, 1.681, 1.874), (0.5292, -1.263, 1.833), (1.684, 3.866, 1.0), (1.684, -3.866, 0.1108), (1.684, 2.543, 1.0), (1.684, 2.257, 1.0), (1.684, -1.367, 1.033), (1.684, -2.096, 1.0), (1.684, 3.866, 0.1108), (1.684, -3.866, 1.0), (1.38, 2.543, 0.1108), (1.684, 1.814, 0.1108), (1.684, 1.681, 1.0), (1.684, -1.234, 1.0), (1.684, 1.681, 0.1108), (1.684, -1.234, 0.1108), (0.0, -2.45, 0.1807), (0.0, -2.804, 0.1807), (0.0, -3.158, 0.1807), (0.0, -3.512, 0.1807), (1.734, -2.45, 1.0), (1.734, -2.804, 1.0), (1.734, -3.158, 1.0), (1.734, -3.512, 1.0), (0.0, -3.512, 1.0), (0.0, -3.158, 1.0), (0.0, -2.804, 1.0), (0.0, -2.45, 1.0), (1.734, -3.512, 0.1108), (1.734, -3.158, 0.557), (1.734, -2.804, 0.557), (1.734, -2.45, 0.1108), (1.156, -2.45, 1.0), (1.156, -2.804, 1.0), (1.156, -3.158, 1.0), (1.156, -3.512, 1.0), (0.5117, -2.45, 1.0), (0.5117, -2.804, 1.0), (0.5117, -3.158, 1.0), (0.5117, -3.512, 1.0), (0.5117, -2.45, 0.1108), (0.5117, -2.804, 0.1108), (0.5117, -3.158, 0.1108), (0.5117, -3.512, 0.1807), (1.38, -2.45, 0.1108), (1.38, -2.804, 0.1108), (1.38, -3.158, 0.1108), (1.38, -3.512, 0.1108), (1.684, -2.45, 1.0), (1.684, -2.804, 1.0), (1.684, -3.158, 1.0), (1.684, -3.512, 1.0), (1.38, -2.45, 0.1108), (1.38, -2.804, 0.51), (1.38, -3.158, 0.51), (1.38, -3.512, 0.1108), (0.0, 2.874, 1.0), (0.0, 3.205, 1.0), (0.0, 3.535, 1.0), (1.734, 2.874, 0.557), (1.734, 3.205, 0.557), (1.734, 3.535, 0.1108), (0.0, 3.535, 0.1807), (0.0, 3.205, 0.1807), (0.0, 2.874, 0.1807), (1.734, 3.535, 1.0), (1.734, 3.205, 1.0), (1.734, 2.874, 1.0), (0.5117, 3.535, 0.1807), (0.5117, 3.205, 0.1108), (0.5117, 2.874, 0.1108), (1.38, 3.535, 0.1108), (1.38, 3.205, 0.1108), (1.38, 2.874, 0.1108), (1.156, 3.535, 1.0), (1.156, 3.205, 1.0), (1.156, 2.874, 1.0), (0.5117, 3.535, 1.0), (0.5117, 3.205, 1.0), (0.5117, 2.874, 1.0), (1.684, 3.535, 1.0), (1.684, 3.205, 1.0), (1.684, 2.874, 1.0), (1.38, 3.535, 0.1108), (1.38, 3.205, 0.51), (1.38, 2.874, 0.51), (0.0, 0.3271, 0.1807), (0.0, 0.2346, 0.1807), (0.0, 0.2151, 1.847), (0.0, 0.3173, 1.861), (1.734, 0.2346, 0.1108), (1.734, 0.3271, 0.1108), (1.734, 0.3271, 1.0), (1.734, 0.2346, 1.0), (0.5117, 0.3271, 0.1108), (0.5117, 0.2346, 0.1108), (1.156, 0.3271, 0.1807), (1.156, 0.2346, 0.1807), (1.156, 0.3271, 1.782), (1.156, 0.2346, 1.782), (0.5175, 0.3173, 1.861), (0.5234, 0.2151, 1.847), (1.684, 0.3271, 0.1108), (1.684, 0.2346, 0.1108), (1.684, 0.3271, 1.0), (1.684, 0.2346, 1.0), (1.181, 3.866, 0.1108), (1.181, -3.866, 1.0), (1.38, 2.543, 0.1108), (1.181, 1.814, 0.1774), (1.181, 1.681, 0.1774), (1.181, -1.234, 0.1774), (1.181, 3.866, 1.0), (1.181, -3.866, 0.1108), (1.181, 2.543, 1.0), (1.198, 2.255, 1.745), (1.181, -1.396, 1.768), (1.631, -2.11, 1.02), (1.181, 1.681, 1.745), (1.181, -1.234, 1.745), (1.38, -2.45, 0.1108), (1.38, -2.804, 0.1297), (1.38, -3.158, 0.1297), (1.38, -3.512, 0.1108), (1.181, -2.45, 1.0), (1.181, -2.804, 1.0), (1.181, -3.158, 1.0), (1.181, -3.512, 1.0), (1.38, 3.535, 0.1108), (1.38, 3.205, 0.1297), (1.38, 2.874, 0.1297), (1.181, 3.535, 1.0), (1.181, 3.205, 1.0), (1.181, 2.874, 1.0), (1.181, 0.3271, 0.1774), (1.181, 0.2346, 0.1774), (1.181, 0.3271, 1.745), (1.181, 0.2346, 1.745), (0.0, -2.216, 1.026), (0.0, -2.168, 1.092), (0.0, -1.449, 1.788), (0.0, -1.352, 1.815), (0.5145, -1.415, 1.788), (0.5141, -1.352, 1.815), (1.08, -1.406, 1.794), (1.159, -1.352, 1.803), (0.5117, -2.181, 1.026), (0.5147, -2.133, 1.092), (1.393, -2.128, 1.026), (1.364, -2.1, 1.082), (0.0, 2.223, 1.788), (0.0, 2.271, 1.746), (0.0, 2.53, 1.036), (0.0, 2.565, 1.0), (0.5117, 2.53, 1.036), (0.5117, 2.565, 1.0), (1.117, 2.53, 1.036), (1.154, 2.565, 1.0), (0.5117, 2.223, 1.788), (0.5117, 2.271, 1.746), (1.167, 2.271, 1.766), (1.117, 2.271, 1.746), (0.0, -1.653, 0.1482), (0.0, -1.708, 0.9412), (0.0, -2.057, 1.034), (0.0, -2.135, 0.149), (1.322, -1.742, 0.9412), (1.522, -1.653, 0.148), (0.5117, -1.653, 0.1422), (0.5378, -1.718, 0.9412), (1.168, -2.057, 1.034), (0.5117, -2.057, 1.034), (0.5117, -2.135, 0.1413), (1.645, -1.731, 0.9802), (1.724, -1.653, 0.1422), (1.502, -2.023, 0.9802), (1.724, -2.135, 0.1413), (1.535, -1.742, 1.005), (1.192, -2.135, 0.1413), (0.0, -1.263, 1.786), (1.156, -1.234, 1.736), (0.5292, -1.263, 1.786), (0.0, -1.449, 1.741), (0.0, -1.352, 1.768), (0.5145, -1.415, 1.741), (0.5141, -1.352, 1.768), (1.08, -1.377, 1.724), (1.159, -1.352, 1.756), (0.0, 0.2151, 1.804), (0.0, 0.3173, 1.818), (1.156, 0.3271, 1.74), (1.156, 0.2346, 1.74), (0.5175, 0.3173, 1.818), (0.5234, 0.2151, 1.804), (0.5117, -1.995, 0.1937), (0.5378, -1.691, 0.7878), (0.0, -1.693, 0.7905), (0.0, -1.995, 0.1977), (1.535, -1.679, 0.4335), (1.535, -1.705, 0.7192), (1.322, -1.742, 0.7905), (1.51, -1.995, 0.1977), (0.0, 2.2, 1.757), (0.0, 2.247, 1.716), (0.5111, 2.2, 1.757), (0.5111, 2.247, 1.716), (1.166, 2.203, 1.736), (1.117, 2.247, 1.716), (1.596, -1.37, 1.033), (0.5248, -1.999, 0.5588), (0.0, -2.0, 0.5622), (1.416, -2.0, 0.5622), (1.154, -1.234, 0.153), (1.154, 0.2346, 0.153), (1.179, 1.681, 0.1497), (1.154, 1.681, 0.153), (1.179, -1.234, 0.1497), (1.154, 0.3271, 0.153), (1.179, 0.3271, 0.1497), (1.179, 0.2346, 0.1497), (1.734, 0.3271, 0.08919), (1.734, 1.681, 0.08919), (1.684, 1.681, 0.08919), (1.734, -1.234, 0.08919), (1.684, -1.234, 0.08919), (1.684, 0.2346, 0.08919), (1.734, 0.2346, 0.08919), (1.684, 0.3271, 0.08919), (0.0, 1.681, 0.2181), (0.0, -1.234, 0.2181), (0.0, 0.3271, 0.2181), (0.0, 0.2346, 0.2181), (1.684, 1.681, 0.1389), (1.684, -1.234, 0.1389), (1.684, 0.3271, 0.1389), (1.684, 0.2346, 0.1389), (1.684, 1.814, 0.1389)], [(202, 249)], [(52, 46, 7, 6), (72, 67, 5, 4), (22, 25, 1, 0), (99, 72, 4, 47), (83, 68, 1, 25), (120, 123, 199, 201), (123, 100, 197, 199), (43, 45, 187, 189), (45, 32, 185, 187), (129, 103, 13, 54), (54, 13, 12, 55), (155, 59, 218, 211), (59, 34, 11, 218), (103, 111, 14, 13), (13, 14, 15, 12), (34, 37, 16, 11), (11, 16, 17, 10), (219, 214, 210), (222, 164, 88), (8, 27, 29, 9), (27, 26, 28, 29), (108, 114, 27, 8), (114, 117, 26, 27), (163, 43, 189, 160), (192, 190, 80, 76), (188, 186, 191, 193), (177, 120, 201, 158), (158, 201, 204, 159), (204, 202, 44, 42), (200, 198, 203, 205), (171, 79, 24, 151), (79, 83, 25, 24), (63, 87, 22, 0), (87, 91, 23, 22), (157, 151, 24, 23), (23, 24, 25, 22), (2, 3, 20, 19), (19, 20, 21, 18), (159, 204, 42, 162), (143, 145, 45, 43), (181, 143, 43, 163), (29, 28, 40, 38), (139, 141, 41, 39), (9, 29, 38, 30), (131, 139, 39, 31), (12, 15, 36, 35), (55, 12, 35, 58), (59, 147, 269, 268), (198, 196, 195, 203), (145, 132, 32, 45), (179, 147, 59, 155), (153, 55, 58, 154), (15, 49, 56, 36), (4, 5, 53, 47), (67, 95, 53, 5), (111, 126, 48, 14), (14, 48, 49, 15), (37, 57, 50, 16), (16, 50, 51, 17), (220, 10, 75, 96), (152, 54, 55, 153), (174, 129, 54, 152), (167, 99, 47, 157), (150, 156, 46, 52), (164, 96, 97, 165), (165, 97, 98, 166), (166, 98, 99, 167), (17, 51, 92, 64), (64, 92, 93, 65), (65, 93, 94, 66), (66, 94, 95, 67), (218, 11, 10, 220), (84, 88, 89, 85), (85, 89, 90, 86), (86, 90, 91, 87), (41, 155, 211), (60, 84, 85, 61), (61, 85, 86, 62), (62, 86, 87, 63), (161, 192, 76, 168), (76, 80, 81, 77), (77, 81, 82, 78), (78, 82, 83, 79), (168, 76, 77, 169), (169, 77, 78, 170), (170, 78, 79, 171), (186, 184, 183, 191), (80, 71, 70, 81), (81, 70, 69, 82), (82, 69, 68, 83), (222, 220, 96, 164), (96, 75, 74, 97), (97, 74, 73, 98), (98, 73, 72, 99), (10, 17, 64, 75), (75, 64, 65, 74), (74, 65, 66, 73), (73, 66, 67, 72), (150, 52, 127, 172), (172, 127, 128, 173), (173, 128, 129, 174), (7, 46, 124, 109), (109, 124, 125, 110), (110, 125, 126, 111), (21, 20, 121, 118), (118, 121, 122, 119), (119, 122, 123, 120), (156, 21, 118, 175), (175, 118, 119, 176), (176, 119, 120, 177), (19, 18, 115, 112), (112, 115, 116, 113), (113, 116, 117, 114), (2, 19, 112, 106), (106, 112, 113, 107), (107, 113, 114, 108), (6, 7, 109, 105), (105, 109, 110, 104), (104, 110, 111, 103), (52, 6, 105, 127), (127, 105, 104, 128), (128, 104, 103, 129), (20, 3, 102, 121), (121, 102, 101, 122), (122, 101, 100, 123), (136, 148, 149, 137), (154, 58, 146, 178), (178, 146, 147, 179), (44, 33, 133, 144), (144, 133, 132, 145), (134, 34, 267, 270), (146, 58, 266, 271), (135, 136, 137, 134), (30, 38, 138, 130), (130, 138, 139, 131), (38, 40, 140, 138), (138, 140, 141, 139), (162, 42, 142, 180), (180, 142, 143, 181), (42, 44, 144, 142), (142, 144, 145, 143), (148, 180, 181, 149), (155, 41, 256, 260), (179, 155, 260, 263), (125, 176, 177, 126), (124, 175, 176, 125), (46, 156, 175, 124), (116, 173, 174, 117), (115, 172, 173, 116), (18, 150, 172, 115), (94, 170, 171, 95), (93, 169, 170, 94), (92, 168, 169, 93), (51, 161, 168, 92), (90, 166, 167, 91), (89, 165, 166, 90), (88, 164, 165, 89), (216, 222, 88, 84), (18, 21, 156, 150), (91, 167, 157, 23), (117, 174, 152, 26), (26, 152, 153, 28), (39, 41, 211, 212), (28, 153, 154, 40), (178, 179, 263, 262), (49, 159, 162, 56), (47, 53, 151, 157), (95, 171, 151, 53), (126, 177, 158, 48), (48, 158, 159, 49), (57, 163, 160, 50), (50, 161, 51), (184, 186, 187, 185), (186, 188, 189, 187), (182, 190, 191, 183), (190, 192, 193, 191), (190, 182, 71, 80), (196, 198, 199, 197), (198, 200, 201, 199), (194, 202, 248, 246), (204, 205, 251, 250), (200, 205, 204, 201), (202, 194, 33, 44), (209, 216, 84, 60), (238, 241, 206, 212), (216, 209, 208, 215), (242, 211, 245), (245, 238, 212, 211), (222, 216, 215, 214), (218, 220, 219, 217), (217, 218, 211, 242, 243, 221), (220, 222, 214, 219), (31, 39, 212, 206), (59, 50, 57), (59, 218, 50), (217, 50, 218), (186, 187, 229, 228), (185, 32, 223, 227), (188, 189, 231, 230), (189, 43, 224, 231), (45, 187, 229, 225), (184, 185, 227, 226), (228, 229, 225, 223, 227, 226), (225, 229, 228, 230, 231, 224), (223, 32, 45, 225), (45, 225, 224, 43), (143, 145, 237, 235), (133, 144, 236, 233), (145, 132, 232, 237), (144, 142, 234, 236), (234, 142, 180), (143, 235, 181), (234, 180, 181, 235), (234, 235, 237, 236), (236, 237, 232, 233), (213, 244, 210), (255, 245, 238, 253), (221, 243, 244), (242, 245, 243), (207, 213, 239), (253, 238, 241, 254), (220, 211, 218), (211, 220, 222), (212, 211, 222), (216, 212, 222), (209, 212, 216), (206, 212, 209), (215, 208, 183), (183, 191, 215), (214, 161, 219), (237, 223, 232), (237, 225, 223), (246, 248, 249, 247), (248, 250, 251, 249), (203, 195, 247, 249), (205, 203, 249, 251), (202, 204, 250, 248), (162, 180, 234, 236), (162, 236, 249), (249, 236, 233), (247, 233, 249), (194, 195, 203, 202), (202, 203, 205, 204), (251, 162, 249), (250, 162, 251), (250, 159, 162), (250, 251, 159), (251, 204, 159), (204, 205, 251), (208, 207, 215), (207, 213, 215), (210, 221, 219), (221, 217, 219), (213, 210, 214), (214, 215, 213), (213, 244, 239), (207, 239, 240), (192, 161, 193), (50, 217, 221), (230, 193, 188), (191, 193, 215), (214, 215, 193), (193, 214, 192), (192, 214, 161), (189, 188, 160), (161, 160, 193), (193, 160, 188), (188, 186, 230), (186, 228, 230), (230, 193, 231), (231, 160, 189), (160, 231, 193), (50, 160, 161), (219, 217, 161), (161, 217, 50), (50, 221, 161), (214, 210, 193), (193, 210, 161), (210, 219, 161), (161, 221, 210), (230, 210, 193), (210, 230, 221), (252, 221, 50), (50, 57, 252), (230, 252, 221), (252, 230, 57), (57, 230, 163), (230, 224, 163), (221, 252, 243), (252, 243, 50), (243, 252, 242), (242, 252, 211), (211, 252, 59), (252, 57, 59), (221, 210, 244), (239, 253, 254, 240), (244, 255, 253, 239), (243, 245, 244), (255, 244, 245), (186, 184, 228), (226, 228, 184), (261, 262, 263, 257), (259, 258, 262, 261), (257, 263, 260, 256), (140, 40, 259, 261), (154, 178, 262, 258), (141, 140, 261, 257), (40, 154, 258, 259), (41, 141, 257, 256), (271, 264, 270, 269), (59, 155, 260), (266, 265, 264, 271), (269, 270, 267, 268), (58, 35, 265, 266), (147, 146, 271, 269), (135, 134, 270, 264), (34, 59, 268, 267), (35, 135, 264, 265), (258, 262, 271, 266), (271, 262, 263, 269), (263, 269, 268, 260), (268, 59, 260), (58, 258, 266), (258, 58, 154), (130, 131, 275, 274), (30, 130, 274, 272), (131, 31, 273, 275), (40, 140, 274, 272), (140, 141, 275, 274), (141, 41, 273, 275), (146, 147, 279, 278), (58, 146, 278, 276), (59, 147, 279, 277), (140, 40, 276, 278), (141, 140, 278, 279), (41, 141, 279, 277), (40, 154, 58, 276), (58, 35, 276), (58, 55, 280, 276), (35, 12, 280, 276), (40, 276, 280), (280, 28, 40), (153, 28, 280, 55)])
me_cube_001.polygons.foreach_set('material_index', [0, 0, 0, 0, 0, 0, 0, 0, 0, 0, 0, 0, 0, 0, 0, 0, 0, 0, 0, 0, 0, 0, 0, 0, 0, 1, 0, 0, 0, 1, 0, 0, 0, 0, 0, 0, 0, 0, 0, 0, 0, 0, 0, 0, 0, 0, 0, 0, 1, 0, 0, 0, 0, 0, 0, 0, 0, 0, 0, 0, 0, 0, 0, 0, 0, 0, 0, 0, 0, 0, 0, 0, 0, 0, 0, 0, 0, 0, 0, 0, 0, 0, 0, 0, 0, 0, 1, 0, 0, 0, 0, 0, 0, 0, 0, 0, 0, 0, 0, 0, 0, 0, 0, 0, 0, 0, 0, 0, 0, 0, 0, 0, 0, 0, 0, 0, 0, 0, 0, 0, 0, 0, 0, 0, 0, 0, 0, 0, 0, 0, 0, 0, 0, 0, 0, 0, 0, 0, 0, 0, 0, 0, 0, 0, 0, 0, 0, 0, 0, 0, 0, 0, 0, 0, 0, 0, 0, 0, 0, 0, 0, 0, 0, 0, 0, 0, 0, 0, 0, 0, 0, 0, 0, 0, 0, 0, 0, 0, 0, 0, 0, 0, 0, 0, 0, 0, 0, 0, 0, 0, 0, 0, 0, 0, 0, 0, 0, 0, 0, 0, 0, 0, 0, 0, 0, 0, 0, 0, 0, 0, 0, 0, 0, 0, 0, 0, 0, 0, 0, 0, 0, 0, 0, 0, 0, 0, 0, 0, 0, 0, 0, 0, 0, 0, 1, 1, 0, 0, 0, 0, 0, 0, 0, 0, 0, 0, 0, 0, 0, 0, 0, 0, 0, 0, 0, 0, 0, 0, 0, 0, 0, 0, 0, 0, 0, 0, 0, 0, 0, 0, 0, 0, 0, 0, 0, 0, 0, 0, 0, 0, 0, 0, 0, 0, 0, 0, 0, 0, 0, 0, 0, 0, 0, 0, 0, 0, 0, 0, 0, 0, 0, 0, 0, 0, 0, 0, 0, 0, 0, 0, 0, 0, 0, 0, 0, 0, 0, 0, 0, 0, 0, 0, 0, 0, 0, 0, 0, 0, 0, 0, 0, 0, 0, 0, 0, 0, 0, 0, 0, 0, 0, 0, 0])
me_cube_001.materials.append(mat_material_002)
me_cube_001.materials.append(mat_carwindow)
me_cube_001.use_remesh_preserve_volume = False
me_cube_001.use_remesh_preserve_attributes = False
me_cube_001.use_mirror_vertex_groups = False
me_cube_001.update()

# ---- objects
ob_wheel_001 = bpy.data.objects.new('wheel.001', me_cylinder_006)
ob_wheel = bpy.data.objects.new('wheel', me_cylinder_005)
ob_steeringwheel = bpy.data.objects.new('SteeringWheel', None)
ob_steeringcollumn = bpy.data.objects.new('steeringCollumn', me_cylinder_003)
ob_steeringwheelhandle = bpy.data.objects.new('steeringWheelHandle', me_cylinder_002)
ob_plane_001 = bpy.data.objects.new('Plane.001', me_plane_001)
ob_cylinder_001 = bpy.data.objects.new('Cylinder.001', me_cylinder_001)
ob_cylinder = bpy.data.objects.new('Cylinder', me_cylinder)
ob_cube_000 = bpy.data.objects.new('Cube.000', me_cube_000)
ob_driverdoor_001 = bpy.data.objects.new('DriverDoor.001', None)
ob_cube_003 = bpy.data.objects.new('Cube.003', me_cube_008)
ob_driverdoor = bpy.data.objects.new('DriverDoor', None)
ob_cube_002 = bpy.data.objects.new('Cube.002', me_cube_005)
ob_cube_001 = bpy.data.objects.new('Cube.001', me_cube_004)
ob_car = bpy.data.objects.new('car', me_cube_001)
ob_camera = bpy.data.objects.new('Camera', cam_camera)

# ---- transforms, parenting, visibility, modifiers, constraints
ob_wheel_001.location = (0.0, 3.045, 0.158)
ob_wheel_001.rotation_euler = (-0.0, 1.571, 0.0)
ob_wheel_001.scale = (0.3453, 0.3453, 0.3453)
ob_wheel_001.lineart.crease_threshold = 0.0
_m = ob_wheel_001.modifiers.new('Mirror', 'MIRROR')
_m.use_axis = (False, False, True)
ob_wheel.location = (0.0, -2.97, 0.158)
ob_wheel.rotation_euler = (-0.0, 1.571, 0.0)
ob_wheel.scale = (0.3453, 0.3453, 0.3453)
ob_wheel.lineart.crease_threshold = 0.0
_m = ob_wheel.modifiers.new('Mirror', 'MIRROR')
_m.use_axis = (False, False, True)
ob_steeringwheel.location = (0.0, -0.6956, 3.809)
ob_steeringwheel.scale = (0.2192, 0.2192, 0.2192)
ob_steeringwheel.empty_image_offset = (0.0, 0.0)
ob_steeringwheel.lineart.crease_threshold = 0.0
_c = ob_steeringwheel.constraints.new('LIMIT_ROTATION'); _c.name = 'Limit Rotation'
_c.use_limit_x = True
_c.use_limit_z = True
_c.use_legacy_behavior = True
ob_steeringcollumn.location = (0.5609, -1.265, 3.11)
ob_steeringcollumn.rotation_euler = (1.571, -0.0, 0.0)
ob_steeringcollumn.scale = (0.1711, 0.1711, 0.04352)
ob_steeringcollumn.lineart.crease_threshold = 0.0
_c = ob_steeringcollumn.constraints.new('COPY_ROTATION'); _c.name = 'Copy Rotation'
_c.target = ob_steeringwheel
_c.use_x = False
_c.use_z = False
ob_steeringwheelhandle.location = (0.5609, -1.265, 3.11)
ob_steeringwheelhandle.rotation_euler = (1.571, -0.0, 0.0)
ob_steeringwheelhandle.scale = (0.3188, 0.3188, 0.09087)
ob_steeringwheelhandle.lineart.crease_threshold = 0.0
_c = ob_steeringwheelhandle.constraints.new('COPY_ROTATION'); _c.name = 'Copy Rotation'
_c.target = ob_steeringwheel
_c.use_x = False
_c.use_z = False
ob_plane_001.location = (0.0, 0.0, -0.3661)
ob_plane_001.scale = (45.35, 45.35, 45.35)
ob_plane_001.lineart.crease_threshold = 0.0
ob_cylinder_001.location = (-1.097, -3.826, 0.5081)
ob_cylinder_001.rotation_euler = (1.571, -0.0, 0.0)
ob_cylinder_001.scale = (0.1848, 0.1848, 0.08244)
ob_cylinder_001.lineart.crease_threshold = 0.0
ob_cylinder.location = (1.279, -3.826, 0.5081)
ob_cylinder.rotation_euler = (1.571, -0.0, 0.0)
ob_cylinder.scale = (0.1848, 0.1848, 0.08244)
ob_cylinder.lineart.crease_threshold = 0.0
ob_cube_000.location = (0.0, 1.891, 0.03772)
ob_cube_000.scale = (1.0, 1.0, 0.8531)
ob_cube_000.lineart.crease_threshold = 0.0
_m = ob_cube_000.modifiers.new('Mirror', 'MIRROR')
_m.use_clip = True
ob_driverdoor_001.location = (1.653, 0.3316, 0.9944)
ob_driverdoor_001.scale = (0.5901, 0.7339, 0.9291)
ob_driverdoor_001.empty_image_offset = (0.0, 0.0)
ob_driverdoor_001.lineart.crease_threshold = 0.0
_c = ob_driverdoor_001.constraints.new('LIMIT_ROTATION'); _c.name = 'Limit Rotation'
_c.active = True
_c.use_limit_x = True
_c.use_limit_y = True
_c.use_limit_z = True
_c.min_z = -1.571
_c.use_legacy_behavior = True
ob_cube_003.location = (0.0, 0.0, 0.03772)
ob_cube_003.scale = (1.0, 1.0, 0.8531)
ob_cube_003.lineart.crease_threshold = 0.0
_m = ob_cube_003.modifiers.new('Mirror', 'MIRROR')
_m.use_clip = True
ob_driverdoor.location = (1.653, -1.243, 0.9944)
ob_driverdoor.rotation_euler = (3.142, 3.142, 1.942)
ob_driverdoor.scale = (0.5901, 0.7339, 0.9291)
ob_driverdoor.empty_image_offset = (0.0, 0.0)
ob_driverdoor.lineart.crease_threshold = 0.0
_c = ob_driverdoor.constraints.new('LIMIT_ROTATION'); _c.name = 'Limit Rotation'
_c.active = True
_c.use_limit_x = True
_c.use_limit_y = True
_c.use_limit_z = True
_c.min_z = -1.571
_c.use_legacy_behavior = True
ob_cube_002.parent = ob_driverdoor
ob_cube_002.matrix_parent_inverse = Matrix(((1.695, 0.0, 0.0, -2.938), (-2.98e-08, 1.363, 0.0, 0.6691), (5.96e-08, 0.0, 1.076, -1.091), (0.0, 0.0, 0.0, 1.0)))
ob_cube_002.location = (0.08117, 0.752, 0.01932)
ob_cube_002.scale = (0.03209, 0.075, 0.0328)
ob_cube_002.lineart.crease_threshold = 0.0
ob_cube_001.parent = ob_driverdoor
ob_cube_001.matrix_parent_inverse = Matrix(((1.695, 0.0, 0.0, -2.938), (-2.98e-08, 1.363, 0.0, 0.6691), (5.96e-08, 0.0, 1.076, -1.091), (0.0, 0.0, 0.0, 1.0)))
ob_cube_001.location = (0.08117, 0.752, 0.01932)
ob_cube_001.scale = (0.1004, 0.7403, 1.0)
ob_cube_001.lineart.crease_threshold = 0.0
ob_car.location = (0.0, 0.0, 0.0)
ob_car.lineart.crease_threshold = 0.0
_m = ob_car.modifiers.new('Mirror', 'MIRROR')
_m.use_clip = True
ob_camera.location = (7.481, -6.508, 5.344)
ob_camera.rotation_euler = (1.109, 0.0, 0.8149)
ob_camera.lock_rotations_4d = False
ob_camera.empty_display_type = 'ARROWS'
ob_camera.color = (0.0, 0.0, 0.0, 0.0)
ob_camera.display_type = 'WIRE'
ob_camera.lineart.crease_threshold = 0.0

# ---- collection membership
col_collection_1.objects.link(ob_wheel_001)
col_collection_1.objects.link(ob_wheel)
col_collection_1.objects.link(ob_steeringwheel)
col_collection_1.objects.link(ob_steeringcollumn)
col_collection_1.objects.link(ob_steeringwheelhandle)
col_collection_1.objects.link(ob_plane_001)
col_collection_1.objects.link(ob_cylinder_001)
col_collection_1.objects.link(ob_cylinder)
col_collection_1.objects.link(ob_cube_000)
col_collection_1.objects.link(ob_driverdoor_001)
col_collection_1.objects.link(ob_cube_003)
col_collection_1.objects.link(ob_driverdoor)
col_collection_1.objects.link(ob_cube_002)
col_collection_1.objects.link(ob_cube_001)
col_collection_1.objects.link(ob_car)
col_collection_1.objects.link(ob_camera)

# ---- scene / render settings (as saved in the file)
scene.camera = ob_camera
scene.frame_start = 1; scene.frame_end = 250; scene.frame_set(1)
scene.render.engine = 'BLENDER_EEVEE_NEXT'
scene.render.resolution_percentage = 50
scene.render.dither_intensity = 0.0
scene.cycles.use_denoising = False
scene.cycles.samples = 128
scene.cycles.sampling_pattern = 'TABULATED_SOBOL'
scene.cycles.use_adaptive_sampling = False
scene.cycles.use_light_tree = False
scene.cycles.blur_glossy = 0.0
scene.cycles.sample_clamp_indirect = 0.0
scene.view_settings.view_transform = 'Standard'
bpy.context.view_layer.update()

# ---- added for rendering (the .blend has no usable light): sun
light_auto_sun = bpy.data.lights.new('AutoSun', 'SUN')
light_auto_sun.energy = 3.0
light_auto_sun.angle = 0.0523599
ob_auto_sun = bpy.data.objects.new('AutoSun', light_auto_sun)
scene.collection.objects.link(ob_auto_sun)
ob_auto_sun.rotation_euler = (0.872665, 0.174533, 0.523599)
bpy.context.view_layer.update()
